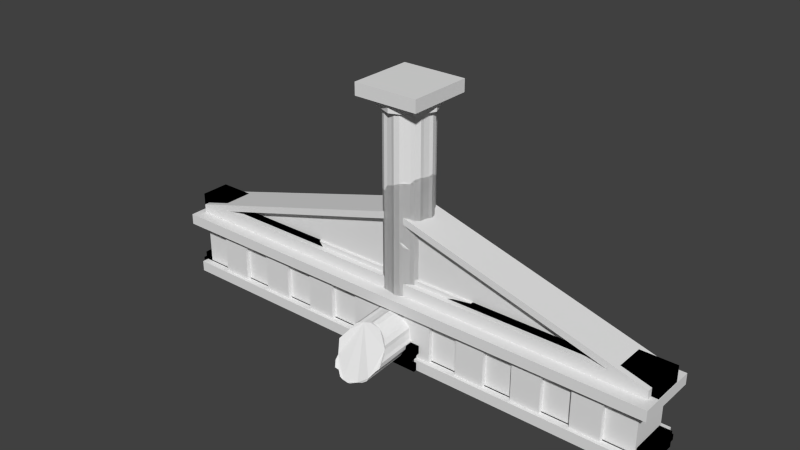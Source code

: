 # Source: props.blend  (saved by Blender 2.76.0; exported with 4.5.12 LTS)
import bpy
from mathutils import Matrix  # noqa: F401  (used for matrix-valued properties, if any)

bpy.ops.wm.read_factory_settings(use_empty=True)
scene = bpy.context.scene
scene.name = 'Scene'

# ---- collections
col_collection_1 = bpy.data.collections.new('Collection 1'); scene.collection.children.link(col_collection_1)

# ---- world
world_world = bpy.data.worlds.new('World'); scene.world = world_world
world_world.color = (0.05088, 0.05088, 0.05088)
world_world.use_sun_shadow = False
world_world.sun_shadow_jitter_overblur = 0.0
world_world.cycles.sampling_method = 'MANUAL'
world_world.cycles.sample_map_resolution = 256

# ---- meshes
me_cube_003 = bpy.data.meshes.new('Cube.003')
me_cube_003.from_pydata([(-4.0, -0.2899, 0.0), (-4.0, -0.2899, 0.2451), (-4.0, 0.2899, 0.0), (-4.0, 0.2899, 0.2451), (-3.0, -0.2899, 0.0), (-3.0, -0.2899, 0.2451), (-3.0, 0.2899, 0.0), (-3.0, 0.2899, 0.2451), (-4.0, -0.2271, 1.014), (-4.0, -0.2271, 1.259), (-4.0, 0.2271, 1.014), (-4.0, 0.2271, 1.259), (-3.0, -0.2271, 1.014), (-3.0, -0.2271, 1.259), (-3.0, 0.2271, 1.014), (-3.0, 0.2271, 1.259), (-3.5, 0.144, 0.9239), (-3.5, 0.144, 0.3354), (-3.294, -0.2064, 1.014), (-3.294, -0.2064, 0.9239), (-3.294, 0.2064, 1.014), (-3.294, 0.2064, 0.9239), (-3.706, -0.2064, 1.014), (-3.706, -0.2064, 0.9239), (-3.706, 0.2064, 1.014), (-3.706, 0.2064, 0.9239), (-3.294, 0.2064, 0.3354), (-3.294, 0.2064, 0.2451), (-3.294, -0.2064, 0.3354), (-3.294, -0.2064, 0.2451), (-3.706, 0.2064, 0.3354), (-3.706, 0.2064, 0.2451), (-3.706, -0.2064, 0.3354), (-3.706, -0.2064, 0.2451), (-3.398, 0.1018, 0.9239), (-3.398, 0.1018, 0.3354), (-3.356, -5.561e-09, 0.9239), (-3.356, -5.561e-09, 0.3354), (-3.398, -0.1018, 0.9239), (-3.398, -0.1018, 0.3354), (-3.5, -0.144, 0.9239), (-3.5, -0.144, 0.3354), (-3.602, -0.1018, 0.9239), (-3.602, -0.1018, 0.3354), (-3.644, 2.45e-09, 0.9239), (-3.644, 2.45e-09, 0.3354), (-3.602, 0.1018, 0.9239), (-3.602, 0.1018, 0.3354), (-4.0, -0.2899, 0.07746), (-4.0, -0.2899, 0.1677), (-4.0, 0.2899, 0.1677), (-4.0, 0.2899, 0.07746), (-3.0, 0.2899, 0.1677), (-3.0, 0.2899, 0.07746), (-3.0, -0.2899, 0.1677), (-3.0, -0.2899, 0.07746), (-4.0, -0.34, 0.07746), (-4.0, -0.34, 0.1677), (-4.0, 0.34, 0.1677), (-4.0, 0.34, 0.07746), (-3.0, 0.34, 0.1677), (-3.0, 0.34, 0.07746), (-3.0, -0.34, 0.1677), (-3.0, -0.34, 0.07746), (-2.0, -0.2899, 0.0), (-2.0, -0.2899, 0.2451), (-2.0, 0.2899, 0.0), (-2.0, 0.2899, 0.2451), (-2.0, -0.2271, 1.014), (-2.0, -0.2271, 1.259), (-2.0, 0.2271, 1.014), (-2.0, 0.2271, 1.259), (-2.5, 0.144, 0.9239), (-2.5, 0.144, 0.3354), (-2.294, -0.2064, 1.014), (-2.294, -0.2064, 0.9239), (-2.294, 0.2064, 1.014), (-2.294, 0.2064, 0.9239), (-2.706, -0.2064, 1.014), (-2.706, -0.2064, 0.9239), (-2.706, 0.2064, 1.014), (-2.706, 0.2064, 0.9239), (-2.294, 0.2064, 0.3354), (-2.294, 0.2064, 0.2451), (-2.294, -0.2064, 0.3354), (-2.294, -0.2064, 0.2451), (-2.706, 0.2064, 0.3354), (-2.706, 0.2064, 0.2451), (-2.706, -0.2064, 0.3354), (-2.706, -0.2064, 0.2451), (-2.398, 0.1018, 0.9239), (-2.398, 0.1018, 0.3354), (-2.356, -5.561e-09, 0.9239), (-2.356, -5.561e-09, 0.3354), (-2.398, -0.1018, 0.9239), (-2.398, -0.1018, 0.3354), (-2.5, -0.144, 0.9239), (-2.5, -0.144, 0.3354), (-2.602, -0.1018, 0.9239), (-2.602, -0.1018, 0.3354), (-2.644, 2.45e-09, 0.9239), (-2.644, 2.45e-09, 0.3354), (-2.602, 0.1018, 0.9239), (-2.602, 0.1018, 0.3354), (-2.0, 0.2899, 0.1677), (-2.0, 0.2899, 0.07746), (-2.0, -0.2899, 0.1677), (-2.0, -0.2899, 0.07746), (-2.0, 0.34, 0.1677), (-2.0, 0.34, 0.07746), (-2.0, -0.34, 0.1677), (-2.0, -0.34, 0.07746), (-1.0, -0.2899, 0.0), (-1.0, -0.2899, 0.2451), (-1.0, 0.2899, 0.0), (-1.0, 0.2899, 0.2451), (-1.5, 0.144, 0.9239), (-1.5, 0.144, 0.3354), (-1.294, -0.2064, 1.014), (-1.294, -0.2064, 0.9239), (-1.294, 0.2064, 1.014), (-1.294, 0.2064, 0.9239), (-1.706, -0.2064, 1.014), (-1.706, -0.2064, 0.9239), (-1.706, 0.2064, 1.014), (-1.706, 0.2064, 0.9239), (-1.294, 0.2064, 0.3354), (-1.294, 0.2064, 0.2451), (-1.294, -0.2064, 0.3354), (-1.294, -0.2064, 0.2451), (-1.706, 0.2064, 0.3354), (-1.706, 0.2064, 0.2451), (-1.706, -0.2064, 0.3354), (-1.706, -0.2064, 0.2451), (-1.398, 0.1018, 0.9239), (-1.398, 0.1018, 0.3354), (-1.356, -5.561e-09, 0.9239), (-1.356, -5.561e-09, 0.3354), (-1.398, -0.1018, 0.9239), (-1.398, -0.1018, 0.3354), (-1.5, -0.144, 0.9239), (-1.5, -0.144, 0.3354), (-1.602, -0.1018, 0.9239), (-1.602, -0.1018, 0.3354), (-1.644, 2.45e-09, 0.9239), (-1.644, 2.45e-09, 0.3354), (-1.602, 0.1018, 0.9239), (-1.602, 0.1018, 0.3354), (-1.0, 0.2899, 0.1677), (-1.0, 0.2899, 0.07746), (-1.0, -0.2899, 0.1677), (-1.0, -0.2899, 0.07746), (-1.0, 0.34, 0.1677), (-1.0, 0.34, 0.07746), (-1.0, -0.34, 0.1677), (-1.0, -0.34, 0.07746), (0.0, -0.2899, 0.0), (0.0, -0.2899, 0.2451), (0.0, 0.2899, 0.0), (0.0, 0.2899, 0.2451), (-0.5, 0.144, 0.3354), (-0.2936, 0.2064, 0.3354), (-0.2936, 0.2064, 0.2451), (-0.2936, -0.2064, 0.3354), (-0.2936, -0.2064, 0.2451), (-0.7064, 0.2064, 0.3354), (-0.7064, 0.2064, 0.2451), (-0.7064, -0.2064, 0.3354), (-0.7064, -0.2064, 0.2451), (-0.3982, 0.1018, 0.3354), (-0.356, -5.561e-09, 0.3354), (-0.3982, -0.1018, 0.3354), (-0.5, -0.144, 0.3354), (-0.6018, -0.1018, 0.3354), (-0.644, 2.45e-09, 0.3354), (-0.6018, 0.1018, 0.3354), (0.0, 0.2899, 0.1677), (0.0, 0.2899, 0.07746), (0.0, -0.2899, 0.1677), (0.0, -0.2899, 0.07746), (0.0, 0.34, 0.1677), (0.0, 0.34, 0.07746), (0.0, -0.34, 0.1677), (0.0, -0.34, 0.07746), (1.0, -0.2899, 0.0), (1.0, -0.2899, 0.2451), (1.0, 0.2899, 0.0), (1.0, 0.2899, 0.2451), (0.5, 0.144, 0.3354), (0.7064, 0.2064, 0.3354), (0.7064, 0.2064, 0.2451), (0.7064, -0.2064, 0.3354), (0.7064, -0.2064, 0.2451), (0.2936, 0.2064, 0.3354), (0.2936, 0.2064, 0.2451), (0.2936, -0.2064, 0.3354), (0.2936, -0.2064, 0.2451), (0.6018, 0.1018, 0.3354), (0.644, -5.561e-09, 0.3354), (0.6018, -0.1018, 0.3354), (0.5, -0.144, 0.3354), (0.3982, -0.1018, 0.3354), (0.356, 2.45e-09, 0.3354), (0.3982, 0.1018, 0.3354), (1.0, 0.2899, 0.1677), (1.0, 0.2899, 0.07746), (1.0, -0.2899, 0.1677), (1.0, -0.2899, 0.07746), (1.0, 0.34, 0.1677), (1.0, 0.34, 0.07746), (1.0, -0.34, 0.1677), (1.0, -0.34, 0.07746), (2.0, -0.2899, 0.0), (2.0, -0.2899, 0.2451), (2.0, 0.2899, 0.0), (2.0, 0.2899, 0.2451), (1.5, 0.144, 0.3354), (1.706, 0.2064, 0.3354), (1.706, 0.2064, 0.2451), (1.706, -0.2064, 0.3354), (1.706, -0.2064, 0.2451), (1.294, 0.2064, 0.3354), (1.294, 0.2064, 0.2451), (1.294, -0.2064, 0.3354), (1.294, -0.2064, 0.2451), (1.602, 0.1018, 0.3354), (1.644, -5.561e-09, 0.3354), (1.602, -0.1018, 0.3354), (1.5, -0.144, 0.3354), (1.398, -0.1018, 0.3354), (1.356, 2.45e-09, 0.3354), (1.398, 0.1018, 0.3354), (2.0, 0.2899, 0.1677), (2.0, 0.2899, 0.07746), (2.0, -0.2899, 0.1677), (2.0, -0.2899, 0.07746), (2.0, 0.34, 0.1677), (2.0, 0.34, 0.07746), (2.0, -0.34, 0.1677), (2.0, -0.34, 0.07746), (3.0, -0.2899, 0.0), (3.0, -0.2899, 0.2451), (3.0, 0.2899, 0.0), (3.0, 0.2899, 0.2451), (3.0, -0.2271, 1.014), (3.0, -0.2271, 1.259), (3.0, 0.2271, 1.014), (2.5, 0.144, 0.3354), (2.706, 0.2064, 0.3354), (2.706, 0.2064, 0.2451), (2.706, -0.2064, 0.3354), (2.706, -0.2064, 0.2451), (2.294, 0.2064, 0.3354), (2.294, 0.2064, 0.2451), (2.294, -0.2064, 0.3354), (2.294, -0.2064, 0.2451), (2.602, 0.1018, 0.3354), (2.644, -5.561e-09, 0.9165), (2.644, -5.561e-09, 0.3354), (2.602, -0.1018, 0.9239), (2.602, -0.1018, 0.3354), (2.5, -0.144, 0.3354), (2.398, -0.1018, 0.3354), (2.356, 2.45e-09, 0.3354), (2.398, 0.1018, 0.3354), (3.0, 0.2899, 0.1677), (3.0, 0.2899, 0.07746), (3.0, -0.2899, 0.1677), (3.0, -0.2899, 0.07746), (3.0, 0.34, 0.1677), (3.0, 0.34, 0.07746), (3.0, -0.34, 0.1677), (3.0, -0.34, 0.07746), (4.0, -0.2899, 0.0), (4.0, -0.2899, 0.2451), (4.0, 0.2899, 0.0), (4.0, 0.2899, 0.2451), (4.0, -0.2271, 1.014), (4.0, -0.2271, 1.259), (4.0, 0.2271, 1.014), (4.0, 0.2271, 1.259), (3.5, 0.144, 0.9239), (3.5, 0.144, 0.3354), (3.706, -0.2064, 1.014), (3.706, -0.2064, 0.9239), (3.706, 0.2064, 1.014), (3.706, 0.2064, 0.9239), (3.294, -0.2064, 1.014), (3.294, -0.2064, 0.9239), (3.294, 0.2064, 1.014), (3.294, 0.2064, 0.9239), (3.706, 0.2064, 0.3354), (3.706, 0.2064, 0.2451), (3.706, -0.2064, 0.3354), (3.706, -0.2064, 0.2451), (3.294, 0.2064, 0.3354), (3.294, 0.2064, 0.2451), (3.294, -0.2064, 0.3354), (3.294, -0.2064, 0.2451), (3.602, 0.1018, 0.9239), (3.602, 0.1018, 0.3354), (3.644, -5.561e-09, 0.9239), (3.644, -5.561e-09, 0.3354), (3.602, -0.1018, 0.9239), (3.602, -0.1018, 0.3354), (3.5, -0.144, 0.9239), (3.5, -0.144, 0.3354), (3.398, -0.1018, 0.9239), (3.398, -0.1018, 0.3354), (3.356, 2.45e-09, 0.9239), (3.356, 2.45e-09, 0.3354), (3.398, 0.1018, 0.9239), (3.398, 0.1018, 0.3354), (4.0, 0.2899, 0.1677), (4.0, 0.2899, 0.07746), (4.0, -0.2899, 0.1677), (4.0, -0.2899, 0.07746), (4.0, 0.34, 0.1677), (4.0, 0.34, 0.07746), (4.0, -0.34, 0.1677), (4.0, -0.34, 0.07746), (2.356, 2.45e-09, 0.7038), (0.5, -0.144, 0.5317), (0.644, -5.561e-09, 0.5966), (-1.294, -0.08471, 0.9239), (2.624, 0.04914, 0.9239), (-1.421, 0.1113, 0.9239), (-1.567, 0.2064, 1.014), (-0.644, 2.45e-09, 0.6461), (0.6018, 0.1018, 0.5511), (-1.488, -0.2271, 1.259), (0.6018, -0.1018, 0.5695), (1.398, -0.1018, 0.6994), (0.5, 0.144, 0.5563), (2.5, 0.144, 0.7754), (1.398, 0.1018, 0.7877), (3.0, 0.2271, 1.131), (1.5, -0.144, 0.658), (1.644, -5.561e-09, 0.7266), (2.892, -0.2271, 1.259), (0.356, 2.45e-09, 0.5314), (1.602, 0.1018, 0.759), (-1.771, 0.2271, 1.259), (2.398, -0.1018, 0.7916), (2.933, 0.03366, 1.259), (1.5, 0.144, 0.7476), (-1.398, 0.1018, 0.906), (2.398, 0.1018, 0.7215), (2.537, -0.1289, 0.9409), (-0.6018, -0.1018, 0.6699), (2.5, -0.144, 0.8985), (-1.483, 0.2064, 0.9239), (-0.6018, 0.1018, 0.6905), (1.602, -0.1018, 0.7206), (1.356, 2.45e-09, 0.7568), (-0.5, -0.144, 0.6933), (2.602, 0.1018, 0.8993), (-1.58, 0.2271, 1.014), (-0.356, -5.561e-09, 0.7469), (-1.301, -0.2271, 1.014), (-0.3982, 0.1018, 0.7293), (-1.369, 0.03117, 0.9239), (-0.3982, -0.1018, 0.7025), (2.814, 0.2271, 1.014), (0.3982, -0.1018, 0.556), (-0.5, 0.144, 0.6881), (2.503, -0.2271, 1.014), (0.3982, 0.1018, 0.5585), (3.095, 0.2271, 1.259)], [], [(48, 51, 2, 0), (51, 53, 6, 2), (53, 55, 4, 6), (55, 48, 0, 4), (0, 2, 6, 4), (5, 7, 3, 1), (9, 11, 10, 8), (11, 15, 14, 10), (15, 13, 12, 14), (13, 9, 8, 12), (8, 10, 14, 12), (13, 15, 11, 9), (41, 40, 42, 43), (17, 16, 34, 35), (28, 26, 30, 32), (43, 42, 44, 45), (19, 21, 20, 18), (37, 36, 38, 39), (28, 32, 33, 29), (23, 19, 18, 22), (21, 25, 24, 20), (47, 46, 16, 17), (23, 25, 21, 19), (39, 38, 40, 41), (26, 28, 29, 27), (45, 44, 46, 47), (32, 30, 31, 33), (35, 34, 36, 37), (25, 23, 22, 24), (30, 26, 27, 31), (5, 1, 49, 54), (54, 49, 57, 62), (7, 5, 54, 52), (52, 54, 62, 60), (3, 7, 52, 50), (50, 52, 60, 58), (1, 3, 50, 49), (49, 50, 58, 57), (62, 57, 56, 63), (60, 62, 63, 61), (58, 60, 61, 59), (57, 58, 59, 56), (51, 48, 56, 59), (53, 51, 59, 61), (55, 53, 61, 63), (48, 55, 63, 56), (53, 105, 66, 6), (105, 107, 64, 66), (107, 55, 4, 64), (4, 6, 66, 64), (65, 67, 7, 5), (15, 71, 70, 14), (71, 69, 68, 70), (69, 13, 12, 68), (12, 14, 70, 68), (69, 71, 15, 13), (97, 96, 98, 99), (73, 72, 90, 91), (84, 82, 86, 88), (99, 98, 100, 101), (75, 77, 76, 74), (93, 92, 94, 95), (84, 88, 89, 85), (79, 75, 74, 78), (77, 81, 80, 76), (103, 102, 72, 73), (79, 81, 77, 75), (95, 94, 96, 97), (82, 84, 85, 83), (101, 100, 102, 103), (88, 86, 87, 89), (91, 90, 92, 93), (81, 79, 78, 80), (86, 82, 83, 87), (65, 5, 54, 106), (106, 54, 62, 110), (67, 65, 106, 104), (104, 106, 110, 108), (7, 67, 104, 52), (52, 104, 108, 60), (110, 62, 63, 111), (108, 110, 111, 109), (60, 108, 109, 61), (105, 53, 61, 109), (107, 105, 109, 111), (55, 107, 111, 63), (105, 149, 114, 66), (149, 151, 112, 114), (151, 107, 64, 112), (64, 66, 114, 112), (113, 115, 67, 65), (141, 140, 142, 143), (346, 326, 134), (128, 126, 130, 132), (143, 142, 144, 145), (119, 324, 118), (137, 136, 138, 139), (128, 132, 133, 129), (123, 119, 118, 122), (121, 351, 327, 120), (147, 146, 116, 117), (324, 351, 121), (139, 138, 140, 141), (126, 128, 129, 127), (145, 144, 146, 147), (132, 130, 131, 133), (346, 134, 361), (125, 123, 122, 124), (130, 126, 127, 131), (113, 65, 106, 150), (150, 106, 110, 154), (115, 113, 150, 148), (148, 150, 154, 152), (67, 115, 148, 104), (104, 148, 152, 108), (154, 110, 111, 155), (152, 154, 155, 153), (108, 152, 153, 109), (149, 105, 109, 153), (151, 149, 153, 155), (107, 151, 155, 111), (149, 177, 158, 114), (177, 179, 156, 158), (179, 151, 112, 156), (112, 114, 158, 156), (157, 159, 115, 113), (172, 355, 349, 173), (163, 161, 165, 167), (173, 349, 328, 174), (170, 358, 362, 171), (163, 167, 168, 164), (171, 362, 355, 172), (161, 163, 164, 162), (167, 165, 166, 168), (165, 161, 162, 166), (157, 113, 150, 178), (178, 150, 154, 182), (159, 157, 178, 176), (176, 178, 182, 180), (115, 159, 176, 148), (148, 176, 180, 152), (182, 154, 155, 183), (180, 182, 183, 181), (152, 180, 181, 153), (177, 149, 153, 181), (179, 177, 181, 183), (151, 179, 183, 155), (177, 205, 186, 158), (205, 207, 184, 186), (207, 179, 156, 184), (156, 158, 186, 184), (185, 187, 159, 157), (200, 322, 364, 201), (191, 189, 193, 195), (201, 364, 340, 202), (198, 323, 331, 199), (191, 195, 196, 192), (199, 331, 322, 200), (189, 191, 192, 190), (195, 193, 194, 196), (193, 189, 190, 194), (185, 157, 178, 206), (206, 178, 182, 210), (187, 185, 206, 204), (204, 206, 210, 208), (159, 187, 204, 176), (176, 204, 208, 180), (210, 182, 183, 211), (208, 210, 211, 209), (180, 208, 209, 181), (205, 177, 181, 209), (207, 205, 209, 211), (179, 207, 211, 183), (205, 233, 214, 186), (233, 235, 212, 214), (235, 207, 184, 212), (184, 186, 214, 212), (213, 215, 187, 185), (228, 337, 332, 229), (219, 217, 221, 223), (229, 332, 354, 230), (219, 223, 224, 220), (227, 353, 337, 228), (217, 219, 220, 218), (230, 354, 335, 231), (223, 221, 222, 224), (221, 217, 218, 222), (213, 185, 206, 234), (234, 206, 210, 238), (215, 213, 234, 232), (232, 234, 238, 236), (187, 215, 232, 204), (204, 232, 236, 208), (238, 210, 211, 239), (236, 238, 239, 237), (208, 236, 237, 209), (233, 205, 209, 237), (235, 233, 237, 239), (207, 235, 239, 211), (233, 266, 242, 214), (266, 268, 240, 242), (268, 235, 212, 240), (212, 214, 242, 240), (241, 243, 215, 213), (245, 339, 366, 244), (366, 363, 246, 244), (261, 350, 343, 262), (250, 248, 252, 254), (262, 343, 321, 263), (258, 257, 259, 260), (250, 254, 255, 251), (260, 259, 348, 350, 261), (248, 250, 251, 249), (263, 321, 347, 264), (254, 252, 253, 255), (252, 248, 249, 253), (241, 213, 234, 267), (267, 234, 238, 271), (243, 241, 267, 265), (265, 267, 271, 269), (215, 243, 265, 232), (232, 265, 269, 236), (271, 238, 239, 272), (269, 271, 272, 270), (236, 269, 270, 237), (266, 233, 237, 270), (268, 266, 270, 272), (235, 268, 272, 239), (266, 314, 275, 242), (314, 316, 273, 275), (316, 268, 240, 273), (240, 242, 275, 273), (274, 276, 243, 241), (280, 278, 277, 279), (278, 245, 244, 277), (244, 246, 279, 277), (306, 305, 307, 308), (282, 281, 299, 300), (293, 291, 295, 297), (308, 307, 309, 310), (284, 286, 285, 283), (302, 301, 303, 304), (293, 297, 298, 294), (288, 284, 283, 287), (286, 290, 289, 285), (312, 311, 281, 282), (288, 290, 286, 284), (304, 303, 305, 306), (291, 293, 294, 292), (310, 309, 311, 312), (297, 295, 296, 298), (300, 299, 301, 302), (290, 288, 287, 289), (295, 291, 292, 296), (274, 241, 267, 315), (315, 267, 271, 319), (276, 274, 315, 313), (313, 315, 319, 317), (243, 276, 313, 265), (265, 313, 317, 269), (319, 271, 272, 320), (317, 319, 320, 318), (269, 317, 318, 270), (314, 266, 270, 318), (316, 314, 318, 320), (268, 316, 320, 272), (188, 333, 329, 197), (174, 328, 352, 175), (344, 245, 244, 246, 336), (225, 341, 338, 226), (216, 345, 341, 225), (324, 121, 120, 118), (202, 340, 367, 203), (256, 356, 325, 257, 258), (247, 334, 356, 256), (175, 352, 365, 160), (245, 344, 339), (203, 367, 333, 188), (278, 280, 368, 344, 245), (231, 335, 345, 216), (264, 347, 334, 247), (363, 336, 246), (123, 125, 351, 324, 119), (368, 280, 279, 246, 336), (135, 346, 361, 136, 137), (351, 125, 124, 327), (117, 116, 326, 346, 135), (226, 338, 353, 227), (169, 360, 358, 170), (160, 365, 360, 169), (197, 329, 323, 198), (344, 368, 336), (336, 363, 366, 339, 344), (343, 350, 356, 334, 347, 321), (259, 257, 325, 348), (325, 356, 350, 348), (338, 341, 345, 335, 354, 332, 337, 353), (329, 333, 367, 340, 364, 322, 331, 323), (352, 328, 349, 355, 362, 358, 360, 365), (118, 120, 327, 124, 122), (71, 69, 330, 342), (68, 70, 357, 359), (70, 71, 342, 357), (69, 68, 359, 330), (357, 342, 330, 359)])
me_cube_003.use_remesh_preserve_volume = False
me_cube_003.use_remesh_preserve_attributes = False
me_cube_003.use_mirror_vertex_groups = False
me_cube_003.update()
me_cube_001 = bpy.data.meshes.new('Cube.001')
me_cube_001.from_pydata([(-4.0, -0.2899, 0.0), (-4.0, 0.2899, 0.0), (-3.0, -0.2899, 0.0), (-3.0, -0.2899, 0.2451), (-3.0, 0.2899, 0.0), (-3.0, 0.2899, 0.2451), (-3.5, 0.144, 0.3354), (-3.294, 0.2064, 0.3354), (-3.294, 0.2064, 0.2451), (-3.294, -0.2064, 0.3354), (-3.294, -0.2064, 0.2451), (-3.706, 0.2064, 0.2451), (-3.706, -0.2064, 0.2451), (-3.398, 0.1018, 0.3354), (-3.356, -5.561e-09, 0.3354), (-3.398, -0.1018, 0.3354), (-3.5, -0.144, 0.3354), (-4.0, -0.2899, 0.07746), (-4.0, -0.2899, 0.1677), (-4.0, 0.2899, 0.1677), (-4.0, 0.2899, 0.07746), (-3.0, 0.2899, 0.1677), (-3.0, 0.2899, 0.07746), (-3.0, -0.2899, 0.1677), (-3.0, -0.2899, 0.07746), (-4.0, -0.34, 0.07746), (-4.0, -0.34, 0.1677), (-4.0, 0.34, 0.1677), (-4.0, 0.34, 0.07746), (-3.0, 0.34, 0.1677), (-3.0, 0.34, 0.07746), (-3.0, -0.34, 0.1677), (-3.0, -0.34, 0.07746), (-2.0, -0.2899, 0.0), (-2.0, -0.2899, 0.2451), (-2.0, 0.2899, 0.0), (-2.0, 0.2899, 0.2451), (-2.5, 0.144, 0.3354), (-2.294, 0.2064, 0.3354), (-2.294, 0.2064, 0.2451), (-2.294, -0.2064, 0.3354), (-2.294, -0.2064, 0.2451), (-2.706, 0.2064, 0.3354), (-2.706, 0.2064, 0.2451), (-2.706, -0.2064, 0.3354), (-2.706, -0.2064, 0.2451), (-2.398, 0.1018, 0.3354), (-2.356, -5.561e-09, 0.3354), (-2.398, -0.1018, 0.3354), (-2.5, -0.144, 0.3354), (-2.602, -0.1018, 0.3354), (-2.644, 2.45e-09, 0.3354), (-2.602, 0.1018, 0.3354), (-2.0, 0.2899, 0.1677), (-2.0, 0.2899, 0.07746), (-2.0, -0.2899, 0.1677), (-2.0, -0.2899, 0.07746), (-2.0, 0.34, 0.1677), (-2.0, 0.34, 0.07746), (-2.0, -0.34, 0.1677), (-2.0, -0.34, 0.07746), (-1.0, -0.2899, 0.0), (-1.0, -0.2899, 0.2451), (-1.0, 0.2899, 0.0), (-1.0, 0.2899, 0.2451), (-1.5, 0.144, 0.3354), (-1.294, 0.2064, 0.3354), (-1.294, 0.2064, 0.2451), (-1.294, -0.2064, 0.3354), (-1.294, -0.2064, 0.2451), (-1.706, 0.2064, 0.3354), (-1.706, 0.2064, 0.2451), (-1.706, -0.2064, 0.3354), (-1.706, -0.2064, 0.2451), (-1.398, 0.1018, 0.3354), (-1.356, -5.561e-09, 0.3354), (-1.398, -0.1018, 0.3354), (-1.5, -0.144, 0.3354), (-1.602, -0.1018, 0.3354), (-1.644, 2.45e-09, 0.3354), (-1.602, 0.1018, 0.3354), (-1.0, 0.2899, 0.1677), (-1.0, 0.2899, 0.07746), (-1.0, -0.2899, 0.1677), (-1.0, -0.2899, 0.07746), (-1.0, 0.34, 0.1677), (-1.0, 0.34, 0.07746), (-1.0, -0.34, 0.1677), (-1.0, -0.34, 0.07746), (0.0, -0.2899, 0.0), (0.0, -0.2899, 0.2451), (0.0, 0.2899, 0.0), (0.0, 0.2899, 0.2451), (-0.5, 0.144, 0.3354), (-0.2936, 0.2064, 0.3354), (-0.2936, 0.2064, 0.2451), (-0.2936, -0.2064, 0.3354), (-0.2936, -0.2064, 0.2451), (-0.7064, 0.2064, 0.3354), (-0.7064, 0.2064, 0.2451), (-0.7064, -0.2064, 0.3354), (-0.7064, -0.2064, 0.2451), (-0.3982, 0.1018, 0.3354), (-0.356, -5.561e-09, 0.3354), (-0.3982, -0.1018, 0.3354), (-0.5, -0.144, 0.3354), (-0.6018, -0.1018, 0.3354), (-0.644, 2.45e-09, 0.3354), (-0.6018, 0.1018, 0.3354), (0.0, 0.2899, 0.1677), (0.0, 0.2899, 0.07746), (0.0, -0.2899, 0.1677), (0.0, -0.2899, 0.07746), (0.0, 0.34, 0.1677), (0.0, 0.34, 0.07746), (0.0, -0.34, 0.1677), (0.0, -0.34, 0.07746), (1.0, -0.2899, 0.0), (1.0, -0.2899, 0.2451), (1.0, 0.2899, 0.0), (1.0, 0.2899, 0.2451), (1.0, -0.2271, 1.014), (1.0, 0.2271, 1.014), (0.5, 0.144, 0.9239), (0.5, 0.144, 0.3354), (0.7064, -0.2064, 1.014), (0.7064, -0.2064, 0.9239), (0.7064, 0.2064, 1.014), (0.7064, 0.2064, 0.9239), (0.2936, -0.2064, 1.014), (0.2936, -0.2064, 0.9239), (0.2936, 0.2064, 1.014), (0.2936, 0.2064, 0.9239), (0.7064, 0.2064, 0.3354), (0.7064, 0.2064, 0.2451), (0.7064, -0.2064, 0.3354), (0.7064, -0.2064, 0.2451), (0.2936, 0.2064, 0.3354), (0.2936, 0.2064, 0.2451), (0.2936, -0.2064, 0.3354), (0.2936, -0.2064, 0.2451), (0.6018, 0.1018, 0.9239), (0.6018, 0.1018, 0.3354), (0.644, -5.561e-09, 0.9239), (0.644, -5.561e-09, 0.3354), (0.6018, -0.1018, 0.9239), (0.6018, -0.1018, 0.3354), (0.5, -0.144, 0.9239), (0.5, -0.144, 0.3354), (0.3982, -0.1018, 0.9239), (0.3982, -0.1018, 0.3354), (0.356, 2.45e-09, 0.9239), (0.356, 2.45e-09, 0.3354), (0.3982, 0.1018, 0.9239), (0.3982, 0.1018, 0.3354), (1.0, 0.2899, 0.1677), (1.0, 0.2899, 0.07746), (1.0, -0.2899, 0.1677), (1.0, -0.2899, 0.07746), (1.0, 0.34, 0.1677), (1.0, 0.34, 0.07746), (1.0, -0.34, 0.1677), (1.0, -0.34, 0.07746), (2.0, -0.2899, 0.0), (2.0, -0.2899, 0.2451), (2.0, 0.2899, 0.0), (2.0, 0.2899, 0.2451), (2.0, -0.2271, 1.014), (2.0, -0.2271, 1.259), (2.0, 0.2271, 1.014), (2.0, 0.2271, 1.259), (1.5, 0.144, 0.9239), (1.5, 0.144, 0.3354), (1.706, -0.2064, 1.014), (1.706, -0.2064, 0.9239), (1.706, 0.2064, 1.014), (1.706, 0.2064, 0.9239), (1.294, -0.2064, 1.014), (1.294, -0.2064, 0.9239), (1.294, 0.2064, 1.014), (1.294, 0.2064, 0.9239), (1.706, 0.2064, 0.3354), (1.706, 0.2064, 0.2451), (1.706, -0.2064, 0.3354), (1.706, -0.2064, 0.2451), (1.294, 0.2064, 0.3354), (1.294, 0.2064, 0.2451), (1.294, -0.2064, 0.3354), (1.294, -0.2064, 0.2451), (1.602, 0.1018, 0.9239), (1.602, 0.1018, 0.3354), (1.644, -5.561e-09, 0.9239), (1.644, -5.561e-09, 0.3354), (1.602, -0.1018, 0.9239), (1.602, -0.1018, 0.3354), (1.5, -0.144, 0.9239), (1.5, -0.144, 0.3354), (1.398, -0.1018, 0.9239), (1.398, -0.1018, 0.3354), (1.356, 2.45e-09, 0.9239), (1.356, 2.45e-09, 0.3354), (1.398, 0.1018, 0.9239), (1.398, 0.1018, 0.3354), (2.0, 0.2899, 0.1677), (2.0, 0.2899, 0.07746), (2.0, -0.2899, 0.1677), (2.0, -0.2899, 0.07746), (2.0, 0.34, 0.1677), (2.0, 0.34, 0.07746), (2.0, -0.34, 0.1677), (2.0, -0.34, 0.07746), (3.0, -0.2899, 0.0), (3.0, -0.2899, 0.2451), (3.0, 0.2899, 0.0), (3.0, 0.2899, 0.2451), (3.0, -0.2271, 1.014), (3.0, -0.2271, 1.259), (3.0, 0.2271, 1.014), (3.0, 0.2271, 1.259), (2.5, 0.144, 0.9239), (2.5, 0.144, 0.3354), (2.706, -0.2064, 1.014), (2.706, -0.2064, 0.9239), (2.706, 0.2064, 1.014), (2.706, 0.2064, 0.9239), (2.294, -0.2064, 1.014), (2.294, -0.2064, 0.9239), (2.294, 0.2064, 1.014), (2.294, 0.2064, 0.9239), (2.706, 0.2064, 0.3354), (2.706, 0.2064, 0.2451), (2.706, -0.2064, 0.3354), (2.706, -0.2064, 0.2451), (2.294, 0.2064, 0.3354), (2.294, 0.2064, 0.2451), (2.294, -0.2064, 0.3354), (2.294, -0.2064, 0.2451), (2.602, 0.1018, 0.9239), (2.602, 0.1018, 0.3354), (2.644, -5.561e-09, 0.9239), (2.644, -5.561e-09, 0.3354), (2.602, -0.1018, 0.9239), (2.602, -0.1018, 0.3354), (2.5, -0.144, 0.9239), (2.5, -0.144, 0.3354), (2.398, -0.1018, 0.9239), (2.398, -0.1018, 0.3354), (2.356, 2.45e-09, 0.9239), (2.356, 2.45e-09, 0.3354), (2.398, 0.1018, 0.9239), (2.398, 0.1018, 0.3354), (3.0, 0.2899, 0.1677), (3.0, 0.2899, 0.07746), (3.0, -0.2899, 0.1677), (3.0, -0.2899, 0.07746), (3.0, 0.34, 0.1677), (3.0, 0.34, 0.07746), (3.0, -0.34, 0.1677), (3.0, -0.34, 0.07746), (4.0, -0.2899, 0.0), (4.0, -0.2899, 0.2451), (4.0, 0.2899, 0.0), (4.0, 0.2899, 0.2451), (4.0, -0.2271, 1.014), (4.0, -0.2271, 1.259), (4.0, 0.2271, 1.014), (4.0, 0.2271, 1.259), (3.5, 0.144, 0.9239), (3.5, 0.144, 0.3354), (3.706, -0.2064, 1.014), (3.706, -0.2064, 0.9239), (3.706, 0.2064, 1.014), (3.706, 0.2064, 0.9239), (3.294, -0.2064, 1.014), (3.294, -0.2064, 0.9239), (3.294, 0.2064, 1.014), (3.294, 0.2064, 0.9239), (3.706, 0.2064, 0.3354), (3.706, 0.2064, 0.2451), (3.706, -0.2064, 0.3354), (3.706, -0.2064, 0.2451), (3.294, 0.2064, 0.3354), (3.294, 0.2064, 0.2451), (3.294, -0.2064, 0.3354), (3.294, -0.2064, 0.2451), (3.602, 0.1018, 0.9239), (3.602, 0.1018, 0.3354), (3.644, -5.561e-09, 0.9239), (3.644, -5.561e-09, 0.3354), (3.602, -0.1018, 0.9239), (3.602, -0.1018, 0.3354), (3.5, -0.144, 0.9239), (3.5, -0.144, 0.3354), (3.398, -0.1018, 0.9239), (3.398, -0.1018, 0.3354), (3.356, 2.45e-09, 0.9239), (3.356, 2.45e-09, 0.3354), (3.398, 0.1018, 0.9239), (3.398, 0.1018, 0.3354), (4.0, 0.2899, 0.1677), (4.0, 0.2899, 0.07746), (4.0, -0.2899, 0.1677), (4.0, -0.2899, 0.07746), (4.0, 0.34, 0.1677), (4.0, 0.34, 0.07746), (4.0, -0.34, 0.1677), (4.0, -0.34, 0.07746), (1.233, 0.2271, 1.259), (-3.834, -0.2899, 0.2451), (-1.398, -0.1018, 0.5974), (0.2491, -0.2271, 1.014), (-4.0, -0.2899, 0.2013), (0.2749, 0.2271, 1.014), (-3.574, -0.1134, 0.3354), (-3.398, -0.1018, 0.3961), (-2.644, 2.45e-09, 0.3922), (-3.585, -0.2064, 0.3354), (-1.602, -0.1018, 0.6908), (-3.5, -0.144, 0.3811), (-2.502, 0.1471, 0.4252), (0.9457, -0.2271, 1.216), (-2.398, 0.1018, 0.4273), (1.233, -0.2271, 1.259), (-3.574, 0.1134, 0.3354), (-0.3982, -0.1018, 0.7679), (-2.602, 0.1018, 0.3921), (-2.356, -5.561e-09, 0.4333), (-3.574, 0.2064, 0.3354), (-0.5, -0.144, 0.672), (-4.0, 0.2899, 0.1878), (-1.644, 2.45e-09, 0.6577), (-1.5, -0.144, 0.6043), (-1.5, 0.144, 0.6352), (-0.6018, -0.1018, 0.6537), (-3.706, 0.2064, 0.2768), (-1.398, 0.1018, 0.5665), (-3.5, 0.144, 0.3545), (-1.356, -5.561e-09, 0.5996), (-3.398, 0.1018, 0.4163), (-1.602, 0.1018, 0.6729), (-3.356, -5.561e-09, 0.4043), (-0.644, 2.45e-09, 0.6115), (-2.4, -0.09868, 0.4397), (-0.5, 0.144, 0.672), (-2.5, -0.144, 0.4066), (-3.831, 0.2899, 0.2451), (-0.3982, 0.1018, 0.7646), (-2.604, -0.09868, 0.4106), (0.9843, 0.2271, 1.158), (-3.706, -0.2064, 0.2807), (-0.6018, 0.1018, 0.6537), (-0.356, -5.561e-09, 0.7682)], [], [(17, 20, 1, 0), (20, 22, 4, 1), (22, 24, 2, 4), (24, 17, 0, 2), (0, 1, 4, 2), (3, 5, 345, 308), (16, 318, 313), (9, 7, 327, 316), (14, 340, 314, 15), (9, 316, 349, 12, 10), (15, 314, 318, 16), (7, 9, 10, 8), (3, 308, 311, 18, 23), (23, 18, 26, 31), (5, 3, 23, 21), (21, 23, 31, 29), (345, 329, 311, 308), (19, 21, 29, 27), (313, 318, 314, 340, 338, 336, 323), (18, 19, 27, 26), (31, 26, 25, 32), (29, 31, 32, 30), (27, 29, 30, 28), (26, 27, 28, 25), (20, 17, 25, 28), (22, 20, 28, 30), (24, 22, 30, 32), (17, 24, 32, 25), (22, 54, 35, 4), (54, 56, 33, 35), (56, 24, 2, 33), (2, 4, 35, 33), (34, 36, 5, 3), (49, 344, 347, 50), (40, 38, 42, 44), (50, 347, 315, 51), (47, 326, 342, 48), (40, 44, 45, 41), (48, 342, 344, 49), (38, 40, 41, 39), (44, 42, 43, 45), (42, 38, 39, 43), (34, 3, 23, 55), (55, 23, 31, 59), (36, 34, 55, 53), (53, 55, 59, 57), (5, 36, 53, 21), (21, 53, 57, 29), (59, 31, 32, 60), (57, 59, 60, 58), (29, 57, 58, 30), (54, 22, 30, 58), (56, 54, 58, 60), (24, 56, 60, 32), (54, 82, 63, 35), (82, 84, 61, 63), (84, 56, 33, 61), (33, 35, 63, 61), (62, 64, 36, 34), (77, 331, 317, 78), (68, 66, 70, 72), (78, 317, 330, 79), (75, 337, 309, 76), (68, 72, 73, 69), (76, 309, 331, 77), (66, 68, 69, 67), (72, 70, 71, 73), (70, 66, 67, 71), (62, 34, 55, 83), (83, 55, 59, 87), (64, 62, 83, 81), (81, 83, 87, 85), (36, 64, 81, 53), (53, 81, 85, 57), (87, 59, 60, 88), (85, 87, 88, 86), (57, 85, 86, 58), (82, 54, 58, 86), (84, 82, 86, 88), (56, 84, 88, 60), (82, 110, 91, 63), (110, 112, 89, 91), (112, 84, 61, 89), (61, 63, 91, 89), (90, 92, 64, 62), (105, 328, 333, 106), (96, 94, 98, 100), (106, 333, 341, 107), (103, 351, 324, 104), (96, 100, 101, 97), (104, 324, 328, 105), (94, 96, 97, 95), (100, 98, 99, 101), (98, 94, 95, 99), (90, 62, 83, 111), (111, 83, 87, 115), (92, 90, 111, 109), (109, 111, 115, 113), (64, 92, 109, 81), (81, 109, 113, 85), (115, 87, 88, 116), (113, 115, 116, 114), (85, 113, 114, 86), (110, 82, 86, 114), (112, 110, 114, 116), (84, 112, 116, 88), (110, 156, 119, 91), (156, 158, 117, 119), (158, 112, 89, 117), (89, 91, 119, 117), (118, 120, 92, 90), (348, 320, 121, 122), (320, 310, 121), (148, 147, 149, 150), (124, 123, 141, 142), (135, 133, 137, 139), (150, 149, 151, 152), (126, 128, 127, 125), (144, 143, 145, 146), (135, 139, 140, 136), (130, 126, 125, 129), (128, 132, 131, 127), (154, 153, 123, 124), (130, 132, 128, 126), (146, 145, 147, 148), (133, 135, 136, 134), (152, 151, 153, 154), (139, 137, 138, 140), (142, 141, 143, 144), (132, 130, 129, 131), (137, 133, 134, 138), (118, 90, 111, 157), (157, 111, 115, 161), (120, 118, 157, 155), (155, 157, 161, 159), (92, 120, 155, 109), (109, 155, 159, 113), (161, 115, 116, 162), (159, 161, 162, 160), (113, 159, 160, 114), (156, 110, 114, 160), (158, 156, 160, 162), (112, 158, 162, 116), (156, 204, 165, 119), (204, 206, 163, 165), (206, 158, 117, 163), (117, 119, 165, 163), (164, 166, 120, 118), (309, 337, 335, 332, 339, 330, 317, 331), (170, 168, 167, 169), (168, 322, 320, 121, 167), (121, 122, 169, 167), (168, 170, 307, 322), (196, 195, 197, 198), (172, 171, 189, 190), (183, 181, 185, 187), (198, 197, 199, 200), (174, 176, 175, 173), (192, 191, 193, 194), (183, 187, 188, 184), (178, 174, 173, 177), (176, 180, 179, 175), (202, 201, 171, 172), (178, 180, 176, 174), (194, 193, 195, 196), (181, 183, 184, 182), (200, 199, 201, 202), (187, 185, 186, 188), (190, 189, 191, 192), (180, 178, 177, 179), (185, 181, 182, 186), (164, 118, 157, 205), (205, 157, 161, 209), (166, 164, 205, 203), (203, 205, 209, 207), (120, 166, 203, 155), (155, 203, 207, 159), (209, 161, 162, 210), (207, 209, 210, 208), (159, 207, 208, 160), (204, 156, 160, 208), (206, 204, 208, 210), (158, 206, 210, 162), (204, 252, 213, 165), (252, 254, 211, 213), (254, 206, 163, 211), (163, 165, 213, 211), (212, 214, 166, 164), (170, 218, 217, 169), (218, 216, 215, 217), (216, 168, 167, 215), (167, 169, 217, 215), (216, 218, 170, 168), (244, 243, 245, 246), (220, 219, 237, 238), (231, 229, 233, 235), (246, 245, 247, 248), (222, 224, 223, 221), (240, 239, 241, 242), (231, 235, 236, 232), (226, 222, 221, 225), (224, 228, 227, 223), (250, 249, 219, 220), (226, 228, 224, 222), (242, 241, 243, 244), (229, 231, 232, 230), (248, 247, 249, 250), (235, 233, 234, 236), (238, 237, 239, 240), (228, 226, 225, 227), (233, 229, 230, 234), (212, 164, 205, 253), (253, 205, 209, 257), (214, 212, 253, 251), (251, 253, 257, 255), (166, 214, 251, 203), (203, 251, 255, 207), (257, 209, 210, 258), (255, 257, 258, 256), (207, 255, 256, 208), (252, 204, 208, 256), (254, 252, 256, 258), (206, 254, 258, 210), (252, 300, 261, 213), (300, 302, 259, 261), (302, 254, 211, 259), (211, 213, 261, 259), (260, 262, 214, 212), (218, 266, 265, 217), (266, 264, 263, 265), (264, 216, 215, 263), (215, 217, 265, 263), (264, 266, 218, 216), (292, 291, 293, 294), (268, 267, 285, 286), (279, 277, 281, 283), (294, 293, 295, 296), (270, 272, 271, 269), (288, 287, 289, 290), (279, 283, 284, 280), (274, 270, 269, 273), (272, 276, 275, 271), (298, 297, 267, 268), (274, 276, 272, 270), (290, 289, 291, 292), (277, 279, 280, 278), (296, 295, 297, 298), (283, 281, 282, 284), (286, 285, 287, 288), (276, 274, 273, 275), (281, 277, 278, 282), (260, 212, 253, 301), (301, 253, 257, 305), (262, 260, 301, 299), (299, 301, 305, 303), (214, 262, 299, 251), (251, 299, 303, 255), (305, 257, 258, 306), (303, 305, 306, 304), (255, 303, 304, 256), (300, 252, 256, 304), (302, 300, 304, 306), (254, 302, 306, 258), (321, 319, 325, 315, 347, 344, 342, 326), (345, 5, 21, 19, 329), (93, 343, 346, 102), (107, 341, 350, 108), (323, 336, 6), (13, 338, 340, 14), (310, 312, 122, 121), (37, 319, 321, 46), (51, 315, 325, 52), (349, 334, 11, 12), (80, 339, 332, 65), (74, 335, 337, 75), (6, 336, 338, 13), (312, 348, 122), (311, 329, 19, 18), (79, 330, 339, 80), (65, 332, 335, 74), (346, 343, 350, 341, 333, 328, 324, 351), (327, 334, 349, 316), (108, 350, 343, 93), (327, 7, 8, 11, 334), (102, 346, 351, 103), (52, 325, 319, 37), (46, 321, 326, 47), (307, 170, 169, 122, 348), (312, 310, 320, 348), (348, 320, 322, 307)])
me_cube_001.use_remesh_preserve_volume = False
me_cube_001.use_remesh_preserve_attributes = False
me_cube_001.use_mirror_vertex_groups = False
me_cube_001.update()
me_cube_002 = bpy.data.meshes.new('Cube.002')
me_cube_002.from_pydata([(-4.0, -0.2899, 0.0), (-4.0, -0.2899, 0.2451), (-4.0, 0.2899, 0.0), (-4.0, 0.2899, 0.2451), (-3.0, -0.2899, 0.0), (-3.0, -0.2899, 0.2451), (-3.0, 0.2899, 0.0), (-3.0, 0.2899, 0.2451), (-4.0, -0.2271, 1.014), (-4.0, -0.2271, 1.259), (-4.0, 0.2271, 1.014), (-4.0, 0.2271, 1.259), (-3.0, -0.2271, 1.014), (-3.0, -0.2271, 1.259), (-3.0, 0.2271, 1.014), (-3.0, 0.2271, 1.259), (-3.5, 0.144, 0.9239), (-3.5, 0.144, 0.3354), (-3.294, -0.2064, 1.014), (-3.294, -0.2064, 0.9239), (-3.294, 0.2064, 1.014), (-3.294, 0.2064, 0.9239), (-3.706, -0.2064, 1.014), (-3.706, -0.2064, 0.9239), (-3.706, 0.2064, 1.014), (-3.706, 0.2064, 0.9239), (-3.294, 0.2064, 0.3354), (-3.294, 0.2064, 0.2451), (-3.294, -0.2064, 0.3354), (-3.294, -0.2064, 0.2451), (-3.706, 0.2064, 0.3354), (-3.706, 0.2064, 0.2451), (-3.706, -0.2064, 0.3354), (-3.706, -0.2064, 0.2451), (-3.398, 0.1018, 0.9239), (-3.398, 0.1018, 0.3354), (-3.356, -5.561e-09, 0.9239), (-3.356, -5.561e-09, 0.3354), (-3.398, -0.1018, 0.9239), (-3.398, -0.1018, 0.3354), (-3.5, -0.144, 0.9239), (-3.5, -0.144, 0.3354), (-3.602, -0.1018, 0.9239), (-3.602, -0.1018, 0.3354), (-3.644, 2.45e-09, 0.9239), (-3.644, 2.45e-09, 0.3354), (-3.602, 0.1018, 0.9239), (-3.602, 0.1018, 0.3354), (-4.0, -0.2899, 0.07746), (-4.0, -0.2899, 0.1677), (-4.0, 0.2899, 0.1677), (-4.0, 0.2899, 0.07746), (-3.0, 0.2899, 0.1677), (-3.0, 0.2899, 0.07746), (-3.0, -0.2899, 0.1677), (-3.0, -0.2899, 0.07746), (-4.0, -0.34, 0.07746), (-4.0, -0.34, 0.1677), (-4.0, 0.34, 0.1677), (-4.0, 0.34, 0.07746), (-3.0, 0.34, 0.1677), (-3.0, 0.34, 0.07746), (-3.0, -0.34, 0.1677), (-3.0, -0.34, 0.07746)], [], [(48, 51, 2, 0), (51, 53, 6, 2), (53, 55, 4, 6), (55, 48, 0, 4), (0, 2, 6, 4), (5, 7, 3, 1), (9, 11, 10, 8), (11, 15, 14, 10), (15, 13, 12, 14), (13, 9, 8, 12), (8, 10, 14, 12), (13, 15, 11, 9), (41, 40, 42, 43), (17, 16, 34, 35), (28, 26, 30, 32), (43, 42, 44, 45), (19, 21, 20, 18), (37, 36, 38, 39), (28, 32, 33, 29), (23, 19, 18, 22), (21, 25, 24, 20), (47, 46, 16, 17), (23, 25, 21, 19), (39, 38, 40, 41), (26, 28, 29, 27), (45, 44, 46, 47), (32, 30, 31, 33), (35, 34, 36, 37), (25, 23, 22, 24), (30, 26, 27, 31), (5, 1, 49, 54), (54, 49, 57, 62), (7, 5, 54, 52), (52, 54, 62, 60), (3, 7, 52, 50), (50, 52, 60, 58), (1, 3, 50, 49), (49, 50, 58, 57), (62, 57, 56, 63), (60, 62, 63, 61), (58, 60, 61, 59), (57, 58, 59, 56), (51, 48, 56, 59), (53, 51, 59, 61), (55, 53, 61, 63), (48, 55, 63, 56)])
me_cube_002.use_remesh_preserve_volume = False
me_cube_002.use_remesh_preserve_attributes = False
me_cube_002.use_mirror_vertex_groups = False
me_cube_002.update()
me_cylinder_003 = bpy.data.meshes.new('Cylinder.003')
me_cylinder_003.from_pydata([(0.02155, 0.5662, 0.1477), (0.1115, 0.565, 0.1655), (0.2581, 0.5584, 0.2632), (0.309, 0.5532, 0.3393), (0.3434, 0.5415, 0.5118), (0.3255, 0.5354, 0.6015), (0.2276, 0.5255, 0.7478), (0.1513, 0.522, 0.7986), (-0.02155, 0.5197, 0.8329), (-0.1115, 0.5209, 0.815), (-0.2581, 0.5275, 0.7173), (-0.309, 0.5327, 0.6413), (-0.3434, 0.5444, 0.4688), (-0.3255, 0.5505, 0.379), (-0.2276, 0.5604, 0.2328), (-0.1513, 0.5639, 0.182), (-0.03043, 0.5676, 0.1277), (0.1672, 0.5649, 0.1669), (0.2355, 0.5618, 0.2124), (0.3474, 0.5505, 0.3796), (0.3635, 0.545, 0.4599), (0.3241, 0.5316, 0.6571), (0.2785, 0.527, 0.7252), (0.111, 0.5194, 0.8369), (0.03043, 0.5183, 0.8529), (-0.1672, 0.521, 0.8137), (-0.2355, 0.5241, 0.7682), (-0.3474, 0.5354, 0.601), (-0.3635, 0.5409, 0.5207), (-0.3241, 0.5543, 0.3235), (-0.2785, 0.5589, 0.2553), (-0.111, 0.5665, 0.1437), (-1.748e-08, 0.6475, 0.94), (-1.748e-08, 0.513, 0.9309), (0.3123, 0.6562, 0.811), (0.3123, 0.5218, 0.8018), (0.4416, 0.6774, 0.4994), (0.4416, 0.5429, 0.4903), (0.3123, 0.6985, 0.1879), (0.3123, 0.5641, 0.1787), (-5.609e-08, 0.7073, 0.05881), (-5.609e-08, 0.5729, 0.04969), (-0.3123, 0.6985, 0.1879), (-0.3123, 0.5641, 0.1787), (-0.4416, 0.6774, 0.4994), (-0.4416, 0.5429, 0.4903), (-0.3123, 0.6562, 0.811), (-0.3123, 0.5218, 0.8018), (-0.5, 0.8981, 0.01324), (-0.5, 0.7112, 0.0005636), (-0.5, 0.8303, 1.011), (-0.5, 0.6435, 0.9983), (0.5, 0.8981, 0.01324), (0.5, 0.7112, 0.0005636), (0.5, 0.8303, 1.011), (0.5, 0.6435, 0.9983), (0.111, -0.7838, 0.7485), (0.3635, -1.018, 0.3538), (0.2581, -1.177, 0.1455), (-0.111, -1.282, 0.01823), (-0.3635, -1.068, 0.4114), (-0.2581, -0.9562, 0.6166), (0.1513, -0.8032, 0.7086), (0.3241, -0.907, 0.5595), (0.2355, -1.182, 0.09403), (-0.1513, -1.294, 0.05588), (-0.3241, -1.194, 0.2048), (-0.2355, -0.8829, 0.6727), (-0.02155, -0.8068, 0.7429), (0.3255, -0.9082, 0.5036), (0.3474, -1.053, 0.2707), (-0.03043, -1.28, 0.002283), (-0.3255, -1.135, 0.2647), (-0.3474, -1.08, 0.4914), (0.03043, -0.8064, 0.763), (0.2276, -0.8255, 0.6561), (0.309, -1.086, 0.2281), (0.02155, -1.294, 0.02142), (0.1672, -1.201, 0.04704), (-0.2276, -1.24, 0.1106), (-0.309, -0.9569, 0.5402), (-0.1672, -0.8555, 0.7203), (0.2785, -0.8648, 0.6308), (0.3434, -0.9432, 0.411), (0.1115, -1.233, 0.04353), (-0.2785, -1.254, 0.1323), (-0.3434, -1.1, 0.3572), (-0.1115, -0.8326, 0.7232)], [], [(77, 0, 1, 84), (10, 61, 67, 26), (84, 1, 17, 78), (61, 10, 11, 80), (0, 77, 71, 16), (86, 12, 13, 72), (14, 79, 85, 30), (79, 14, 15, 65), (81, 25, 26, 67), (73, 27, 28, 60), (66, 29, 30, 85), (59, 31, 16, 71), (65, 15, 31, 59), (80, 11, 27, 73), (12, 86, 60, 28), (72, 13, 29, 66), (32, 33, 35, 34), (34, 35, 37, 36), (36, 37, 39, 38), (38, 39, 41, 40), (40, 41, 43, 42), (42, 43, 45, 44), (35, 33, 47, 45, 43, 41, 39, 37), (46, 47, 33, 32), (44, 45, 47, 46), (49, 51, 50, 48), (51, 55, 54, 50), (55, 53, 52, 54), (53, 49, 48, 52), (53, 55, 51, 49), (50, 54, 52, 48), (83, 69, 63, 82, 75, 62, 56, 74, 68, 87, 81, 67, 61, 80, 73, 60, 86, 72, 66, 85, 79, 65, 59, 71, 77, 84, 78, 64, 58, 76, 70, 57), (83, 4, 5, 69), (63, 21, 22, 82), (6, 75, 82, 22), (70, 19, 20, 57), (76, 3, 19, 70), (58, 2, 3, 76), (78, 17, 18, 64), (62, 7, 23, 56), (87, 9, 25, 81), (68, 8, 9, 87), (75, 6, 7, 62), (69, 5, 21, 63), (2, 58, 64, 18), (4, 83, 57, 20), (56, 23, 24, 74), (8, 68, 74, 24)])
me_cylinder_003.use_remesh_preserve_volume = False
me_cylinder_003.use_remesh_preserve_attributes = False
me_cylinder_003.use_mirror_vertex_groups = False
me_cylinder_003.update()
me_cylinder_002 = bpy.data.meshes.new('Cylinder.002')
me_cylinder_002.from_pydata([(0.02155, 0.3434, 0.4905), (0.1115, 0.3255, 0.4905), (0.2581, 0.2276, 0.4905), (0.309, 0.1513, 0.4905), (0.3434, -0.02155, 0.4905), (0.3255, -0.1115, 0.4905), (0.2276, -0.2581, 0.4905), (0.1513, -0.309, 0.4905), (-0.02155, -0.3434, 0.4905), (-0.1115, -0.3255, 0.4905), (-0.2581, -0.2276, 0.4905), (-0.309, -0.1513, 0.4905), (-0.3434, 0.02155, 0.4905), (-0.3255, 0.1115, 0.4905), (-0.2276, 0.2581, 0.4905), (-0.1513, 0.309, 0.4905), (-0.03043, 0.3635, 0.4905), (0.1672, 0.3241, 0.4905), (0.2355, 0.2785, 0.4905), (0.3474, 0.111, 0.4905), (0.3635, 0.03043, 0.4905), (0.3241, -0.1672, 0.4905), (0.2785, -0.2355, 0.4905), (0.111, -0.3474, 0.4905), (0.03043, -0.3635, 0.4905), (-0.1672, -0.3241, 0.4905), (-0.2355, -0.2785, 0.4905), (-0.3474, -0.111, 0.4905), (-0.3635, -0.03043, 0.4905), (-0.3241, 0.1672, 0.4905), (-0.2785, 0.2355, 0.4905), (-0.111, 0.3474, 0.4905), (-1.748e-08, 0.4416, 0.375), (-1.748e-08, 0.4416, 0.4905), (0.3123, 0.3123, 0.375), (0.3123, 0.3123, 0.4905), (0.4416, -6.257e-09, 0.375), (0.4416, -6.257e-09, 0.4905), (0.3123, -0.3123, 0.375), (0.3123, -0.3123, 0.4905), (-5.609e-08, -0.4416, 0.375), (-5.609e-08, -0.4416, 0.4905), (-0.3123, -0.3123, 0.375), (-0.3123, -0.3123, 0.4905), (-0.4416, 1.831e-08, 0.375), (-0.4416, 1.831e-08, 0.4905), (-0.3123, 0.3123, 0.375), (-0.3123, 0.3123, 0.4905), (-0.5, -0.5, 0.0), (-0.5, -0.5, 0.375), (-0.5, 0.5, 0.0), (-0.5, 0.5, 0.375), (0.5, -0.5, 0.0), (0.5, -0.5, 0.375), (0.5, 0.5, 0.0), (0.5, 0.5, 0.375), (-0.5, -0.5, 0.125), (-0.5, -0.5, 0.25), (-0.5, 0.5, 0.25), (-0.5, 0.5, 0.125), (0.5, 0.5, 0.25), (0.5, 0.5, 0.125), (0.5, -0.5, 0.25), (0.5, -0.5, 0.125), (-0.4595, -0.4595, 0.125), (-0.4595, -0.4595, 0.25), (-0.4595, 0.4595, 0.25), (-0.4595, 0.4595, 0.125), (0.4595, 0.4595, 0.25), (0.4595, 0.4595, 0.125), (0.4595, -0.4595, 0.25), (0.4595, -0.4595, 0.125), (-0.1672, -0.3241, 2.508), (0.2785, -0.2355, 2.762), (0.3434, -0.02155, 2.758), (0.1115, 0.3255, 2.582), (-0.2785, 0.2355, 2.401), (-0.3434, 0.02155, 2.405), (-0.1115, -0.3255, 2.602), (0.111, -0.3474, 2.697), (0.3635, 0.03043, 2.781), (0.2581, 0.2276, 2.658), (-0.111, 0.3474, 2.487), (-0.3635, -0.03043, 2.425), (-0.2581, -0.2276, 2.476), (0.1513, -0.309, 2.732), (0.3241, -0.1672, 2.78), (0.2355, 0.2785, 2.652), (-0.1513, 0.309, 2.452), (-0.3241, 0.1672, 2.41), (-0.2355, -0.2785, 2.511), (-0.02155, -0.3434, 2.637), (0.3255, -0.1115, 2.765), (0.3474, 0.111, 2.738), (-0.03043, 0.3635, 2.504), (-0.3255, 0.1115, 2.398), (-0.3474, -0.111, 2.426), (0.03043, -0.3635, 2.659), (0.2276, -0.2581, 2.696), (0.309, 0.1513, 2.732), (0.02155, 0.3434, 2.519), (0.1672, 0.3241, 2.566), (-0.2276, 0.2581, 2.378), (-0.309, -0.1513, 2.452)], [], [(0, 100, 75, 1), (2, 81, 99, 3), (4, 74, 92, 5), (1, 75, 101, 17), (100, 0, 16, 94), (102, 14, 30, 76), (5, 92, 86, 21), (14, 102, 88, 15), (17, 101, 87, 18), (19, 93, 80, 20), (21, 86, 73, 22), (31, 82, 94, 16), (81, 2, 18, 87), (7, 85, 79, 23), (3, 99, 93, 19), (74, 4, 20, 80), (32, 33, 35, 34), (34, 35, 37, 36), (36, 37, 39, 38), (38, 39, 41, 40), (40, 41, 43, 42), (42, 43, 45, 44), (35, 33, 47, 45, 43, 41, 39, 37), (46, 47, 33, 32), (44, 45, 47, 46), (56, 59, 50, 48), (59, 61, 54, 50), (61, 63, 52, 54), (63, 56, 48, 52), (100, 94, 82, 88, 102, 76, 89, 95, 77, 83, 96, 103, 84, 90, 72, 78, 91, 97, 79, 85, 98, 73, 86, 92, 74, 80, 93, 99, 81, 87, 101, 75), (53, 49, 57, 62), (56, 63, 71, 64), (55, 53, 62, 60), (63, 61, 69, 71), (51, 55, 60, 58), (61, 59, 67, 69), (49, 51, 58, 57), (59, 56, 64, 67), (70, 65, 64, 71), (68, 70, 71, 69), (66, 68, 69, 67), (65, 66, 67, 64), (57, 58, 66, 65), (58, 60, 68, 66), (60, 62, 70, 68), (62, 57, 65, 70), (49, 53, 55, 51), (8, 91, 78, 9), (27, 96, 83, 28), (11, 103, 96, 27), (13, 95, 89, 29), (6, 98, 85, 7), (25, 72, 90, 26), (23, 79, 97, 24), (15, 88, 82, 31), (91, 8, 24, 97), (12, 77, 95, 13), (98, 6, 22, 73), (77, 12, 28, 83), (84, 10, 26, 90), (10, 84, 103, 11), (29, 89, 76, 30), (9, 78, 72, 25)])
me_cylinder_002.use_remesh_preserve_volume = False
me_cylinder_002.use_remesh_preserve_attributes = False
me_cylinder_002.use_mirror_vertex_groups = False
me_cylinder_002.update()
me_cylinder_000 = bpy.data.meshes.new('Cylinder.000')
me_cylinder_000.from_pydata([(0.02155, 0.3434, 0.4905), (0.1115, 0.3255, 0.4905), (0.2581, 0.2276, 0.4905), (0.309, 0.1513, 0.4905), (0.3434, -0.02155, 0.4905), (0.3255, -0.1115, 0.4905), (0.2276, -0.2581, 0.4905), (0.1513, -0.309, 0.4905), (-0.02155, -0.3434, 0.4905), (-0.1115, -0.3255, 0.4905), (-0.2581, -0.2276, 0.4905), (-0.309, -0.1513, 0.4905), (-0.3434, 0.02155, 0.4905), (-0.3255, 0.1115, 0.4905), (-0.2276, 0.2581, 0.4905), (-0.1513, 0.309, 0.4905), (-0.03043, 0.3635, 0.4905), (0.1672, 0.3241, 0.4905), (0.2355, 0.2785, 0.4905), (0.3474, 0.111, 0.4905), (0.3635, 0.03043, 0.4905), (0.3241, -0.1672, 0.4905), (0.2785, -0.2355, 0.4905), (0.111, -0.3474, 0.4905), (0.03043, -0.3635, 0.4905), (-0.1672, -0.3241, 0.4905), (-0.2355, -0.2785, 0.4905), (-0.3474, -0.111, 0.4905), (-0.3635, -0.03043, 0.4905), (-0.3241, 0.1672, 0.4905), (-0.2785, 0.2355, 0.4905), (-0.111, 0.3474, 0.4905), (-1.748e-08, 0.4416, 0.375), (-1.748e-08, 0.4416, 0.4905), (0.3123, 0.3123, 0.375), (0.3123, 0.3123, 0.4905), (0.4416, -6.257e-09, 0.375), (0.4416, -6.257e-09, 0.4905), (0.3123, -0.3123, 0.375), (0.3123, -0.3123, 0.4905), (-5.609e-08, -0.4416, 0.375), (-5.609e-08, -0.4416, 0.4905), (-0.3123, -0.3123, 0.375), (-0.3123, -0.3123, 0.4905), (-0.4416, 1.831e-08, 0.375), (-0.4416, 1.831e-08, 0.4905), (-0.3123, 0.3123, 0.375), (-0.3123, 0.3123, 0.4905), (-0.5, -0.5, 0.0), (-0.5, -0.5, 0.375), (-0.5, 0.5, 0.0), (-0.5, 0.5, 0.375), (0.5, -0.5, 0.0), (0.5, -0.5, 0.375), (0.5, 0.5, 0.0), (0.5, 0.5, 0.375), (-0.5, -0.5, 0.125), (-0.5, -0.5, 0.25), (-0.5, 0.5, 0.25), (-0.5, 0.5, 0.125), (0.5, 0.5, 0.25), (0.5, 0.5, 0.125), (0.5, -0.5, 0.25), (0.5, -0.5, 0.125), (-0.4595, -0.4595, 0.125), (-0.4595, -0.4595, 0.25), (-0.4595, 0.4595, 0.25), (-0.4595, 0.4595, 0.125), (0.4595, 0.4595, 0.25), (0.4595, 0.4595, 0.125), (0.4595, -0.4595, 0.25), (0.4595, -0.4595, 0.125), (-0.3255, 0.1115, 2.109), (-0.3474, -0.111, 2.085), (0.03043, -0.3635, 1.851), (0.2276, -0.2581, 1.712), (0.309, 0.1513, 1.679), (0.02155, 0.3434, 1.857), (0.1672, 0.3241, 1.791), (-0.2276, 0.2581, 2.049), (-0.309, -0.1513, 2.101), (-0.1672, -0.3241, 1.974), (0.2785, -0.2355, 1.698), (0.3434, -0.02155, 1.657), (0.1115, 0.3255, 1.768), (-0.2785, 0.2355, 2.042), (-0.3434, 0.02155, 2.079), (-0.1115, -0.3255, 1.959), (0.111, -0.3474, 1.839), (0.3635, 0.03043, 1.685), (0.2581, 0.2276, 1.75), (-0.111, 0.3474, 1.978), (-0.3635, -0.03043, 2.095), (-0.2581, -0.2276, 2.069), (0.1513, -0.309, 1.751), (0.3241, -0.1672, 1.693), (0.2355, 0.2785, 1.724), (-0.1513, 0.309, 1.964), (-0.3241, 0.1672, 2.071), (-0.2355, -0.2785, 2.054), (-0.02155, -0.3434, 1.866), (0.3255, -0.1115, 1.669), (0.3474, 0.111, 1.655), (-0.03043, 0.3635, 1.872)], [], [(93, 10, 26, 99), (4, 83, 101, 5), (6, 75, 94, 7), (8, 100, 87, 9), (10, 93, 80, 11), (5, 101, 95, 21), (21, 95, 82, 22), (23, 88, 74, 24), (25, 81, 99, 26), (27, 73, 92, 28), (78, 84, 77, 103, 91, 97, 79, 85, 98, 72, 86, 92, 73, 80, 93, 99, 81, 87, 100, 74, 88, 94, 75, 82, 95, 101, 83, 89, 102, 76, 90, 96), (75, 6, 22, 82), (11, 80, 73, 27), (7, 94, 88, 23), (100, 8, 24, 74), (83, 4, 20, 89), (9, 87, 81, 25), (32, 33, 35, 34), (34, 35, 37, 36), (36, 37, 39, 38), (38, 39, 41, 40), (40, 41, 43, 42), (42, 43, 45, 44), (35, 33, 47, 45, 43, 41, 39, 37), (46, 47, 33, 32), (44, 45, 47, 46), (56, 59, 50, 48), (59, 61, 54, 50), (61, 63, 52, 54), (63, 56, 48, 52), (53, 49, 57, 62), (56, 63, 71, 64), (55, 53, 62, 60), (63, 61, 69, 71), (51, 55, 60, 58), (61, 59, 67, 69), (49, 51, 58, 57), (59, 56, 64, 67), (70, 65, 64, 71), (68, 70, 71, 69), (66, 68, 69, 67), (65, 66, 67, 64), (57, 58, 66, 65), (58, 60, 68, 66), (60, 62, 70, 68), (62, 57, 65, 70), (49, 53, 55, 51), (1, 84, 78, 17), (79, 14, 30, 85), (15, 97, 91, 31), (12, 86, 72, 13), (86, 12, 28, 92), (77, 0, 16, 103), (19, 102, 89, 20), (31, 91, 103, 16), (3, 76, 102, 19), (2, 90, 76, 3), (17, 78, 96, 18), (29, 98, 85, 30), (0, 77, 84, 1), (14, 79, 97, 15), (13, 72, 98, 29), (90, 2, 18, 96)])
me_cylinder_000.use_remesh_preserve_volume = False
me_cylinder_000.use_remesh_preserve_attributes = False
me_cylinder_000.use_mirror_vertex_groups = False
me_cylinder_000.update()
me_cube = bpy.data.meshes.new('Cube')
me_cube.from_pydata([(-3.908, -0.446, 0.0), (-4.0, -0.5, 1.0), (-3.908, 0.446, 0.0), (-4.0, 0.5, 1.0), (3.908, -0.446, 0.0), (4.0, -0.5, 1.0), (3.908, 0.446, 0.0), (4.0, 0.5, 1.0), (-3.908, -0.446, 0.1667), (-4.0, -0.5, 0.8333), (-4.0, 0.5, 0.8333), (-3.908, 0.446, 0.1667), (4.0, 0.5, 0.8333), (3.908, 0.446, 0.1667), (4.0, -0.5, 0.8333), (3.908, -0.446, 0.1667), (-3.823, -0.3232, 0.1667), (-3.823, -0.3232, 0.8333), (-3.823, 0.3232, 0.8333), (-3.823, 0.3232, 0.1667), (3.823, 0.3232, 0.8333), (3.823, 0.3232, 0.1667), (3.823, -0.3232, 0.8333), (3.823, -0.3232, 0.1667), (-3.529, 0.5, 1.0), (-3.059, 0.5, 1.0), (-2.588, 0.5, 1.0), (-2.118, 0.5, 1.0), (-1.647, 0.5, 1.0), (-1.176, 0.5, 1.0), (-0.7059, 0.5, 1.0), (-0.2353, 0.5, 1.0), (0.2353, 0.5, 1.0), (0.7059, 0.5, 1.0), (1.176, 0.5, 1.0), (1.647, 0.5, 1.0), (2.118, 0.5, 1.0), (2.588, 0.5, 1.0), (3.059, 0.5, 1.0), (3.529, 0.5, 1.0), (3.448, 0.446, 0.0), (2.988, 0.446, 0.0), (2.529, 0.446, 0.0), (2.069, 0.446, 0.0), (1.609, 0.446, 0.0), (1.149, 0.446, 0.0), (0.6896, 0.446, 0.0), (0.2299, 0.446, 0.0), (-0.2299, 0.446, 0.0), (-0.6896, 0.446, 0.0), (-1.149, 0.446, 0.0), (-1.609, 0.446, 0.0), (-2.069, 0.446, 0.0), (-2.529, 0.446, 0.0), (-2.988, 0.446, 0.0), (-3.448, 0.446, 0.0), (3.529, -0.5, 1.0), (3.059, -0.5, 1.0), (2.588, -0.5, 1.0), (2.118, -0.5, 1.0), (1.647, -0.5, 1.0), (1.176, -0.5, 1.0), (0.7059, -0.5, 1.0), (0.2353, -0.5, 1.0), (-0.2353, -0.5, 1.0), (-0.7059, -0.5, 1.0), (-1.176, -0.5, 1.0), (-1.647, -0.5, 1.0), (-2.118, -0.5, 1.0), (-2.588, -0.5, 1.0), (-3.059, -0.5, 1.0), (-3.529, -0.5, 1.0), (-3.448, -0.446, 0.0), (-2.988, -0.446, 0.0), (-2.529, -0.446, 0.0), (-2.069, -0.446, 0.0), (-1.609, -0.446, 0.0), (-1.149, -0.446, 0.0), (-0.6896, -0.446, 0.0), (-0.2299, -0.446, 0.0), (0.2299, -0.446, 0.0), (0.6896, -0.446, 0.0), (1.149, -0.446, 0.0), (1.609, -0.446, 0.0), (2.069, -0.446, 0.0), (2.529, -0.446, 0.0), (2.988, -0.446, 0.0), (3.448, -0.446, 0.0), (-3.529, -0.5, 0.8333), (-3.059, -0.5, 0.8333), (-2.588, -0.5, 0.8333), (-2.118, -0.5, 0.8333), (-1.647, -0.5, 0.8333), (-1.176, -0.5, 0.8333), (-0.7059, -0.5, 0.8333), (-0.2353, -0.5, 0.8333), (0.2353, -0.5, 0.8333), (0.7059, -0.5, 0.8333), (1.176, -0.5, 0.8333), (1.647, -0.5, 0.8333), (2.118, -0.5, 0.8333), (2.588, -0.5, 0.8333), (3.059, -0.5, 0.8333), (3.529, -0.5, 0.8333), (-3.448, -0.446, 0.1667), (-2.988, -0.446, 0.1667), (-2.529, -0.446, 0.1667), (-2.069, -0.446, 0.1667), (-1.609, -0.446, 0.1667), (-1.149, -0.446, 0.1667), (-0.6896, -0.446, 0.1667), (-0.2299, -0.446, 0.1667), (0.2299, -0.446, 0.1667), (0.6896, -0.446, 0.1667), (1.149, -0.446, 0.1667), (1.609, -0.446, 0.1667), (2.069, -0.446, 0.1667), (2.529, -0.446, 0.1667), (2.988, -0.446, 0.1667), (3.448, -0.446, 0.1667), (3.529, 0.5, 0.8333), (3.059, 0.5, 0.8333), (2.588, 0.5, 0.8333), (2.118, 0.5, 0.8333), (1.647, 0.5, 0.8333), (1.176, 0.5, 0.8333), (0.7059, 0.5, 0.8333), (0.2353, 0.5, 0.8333), (-0.2353, 0.5, 0.8333), (-0.7059, 0.5, 0.8333), (-1.176, 0.5, 0.8333), (-1.647, 0.5, 0.8333), (-2.118, 0.5, 0.8333), (-2.588, 0.5, 0.8333), (-3.059, 0.5, 0.8333), (-3.529, 0.5, 0.8333), (3.448, 0.446, 0.1667), (2.988, 0.446, 0.1667), (2.529, 0.446, 0.1667), (2.069, 0.446, 0.1667), (1.609, 0.446, 0.1667), (1.149, 0.446, 0.1667), (0.6896, 0.446, 0.1667), (0.2299, 0.446, 0.1667), (-0.2299, 0.446, 0.1667), (-0.6896, 0.446, 0.1667), (-1.149, 0.446, 0.1667), (-1.609, 0.446, 0.1667), (-2.069, 0.446, 0.1667), (-2.529, 0.446, 0.1667), (-2.988, 0.446, 0.1667), (-3.448, 0.446, 0.1667), (-3.373, -0.3232, 0.8333), (-2.924, -0.3232, 0.8333), (-2.474, -0.3232, 0.8333), (-2.024, -0.3232, 0.8333), (-1.574, -0.3232, 0.8333), (-1.124, -0.3232, 0.8333), (-0.6747, -0.3232, 0.8333), (-0.2249, -0.3232, 0.8333), (0.2249, -0.3232, 0.8333), (0.6747, -0.3232, 0.8333), (1.124, -0.3232, 0.8333), (1.574, -0.3232, 0.8333), (2.024, -0.3232, 0.8333), (2.474, -0.3232, 0.8333), (2.924, -0.3232, 0.8333), (3.373, -0.3232, 0.8333), (-3.373, -0.3232, 0.1667), (-2.924, -0.3232, 0.1667), (-2.474, -0.3232, 0.1667), (-2.024, -0.3232, 0.1667), (-1.574, -0.3232, 0.1667), (-1.124, -0.3232, 0.1667), (-0.6747, -0.3232, 0.1667), (-0.2249, -0.3232, 0.1667), (0.2249, -0.3232, 0.1667), (0.6747, -0.3232, 0.1667), (1.124, -0.3232, 0.1667), (1.574, -0.3232, 0.1667), (2.024, -0.3232, 0.1667), (2.474, -0.3232, 0.1667), (2.924, -0.3232, 0.1667), (3.373, -0.3232, 0.1667), (3.373, 0.3232, 0.8333), (2.924, 0.3232, 0.8333), (2.474, 0.3232, 0.8333), (2.024, 0.3232, 0.8333), (1.574, 0.3232, 0.8333), (1.124, 0.3232, 0.8333), (0.6747, 0.3232, 0.8333), (0.2249, 0.3232, 0.8333), (-0.2249, 0.3232, 0.8333), (-0.6747, 0.3232, 0.8333), (-1.124, 0.3232, 0.8333), (-1.574, 0.3232, 0.8333), (-2.024, 0.3232, 0.8333), (-2.474, 0.3232, 0.8333), (-2.924, 0.3232, 0.8333), (-3.373, 0.3232, 0.8333), (3.373, 0.3232, 0.1667), (2.924, 0.3232, 0.1667), (2.474, 0.3232, 0.1667), (2.024, 0.3232, 0.1667), (1.574, 0.3232, 0.1667), (1.124, 0.3232, 0.1667), (0.6747, 0.3232, 0.1667), (0.2249, 0.3232, 0.1667), (-0.2249, 0.3232, 0.1667), (-0.6747, 0.3232, 0.1667), (-1.124, 0.3232, 0.1667), (-1.574, 0.3232, 0.1667), (-2.024, 0.3232, 0.1667), (-2.474, 0.3232, 0.1667), (-2.924, 0.3232, 0.1667), (-3.373, 0.3232, 0.1667), (-3.373, -0.3938, 0.8333), (-2.924, -0.3938, 0.8333), (-2.474, -0.3938, 0.8333), (-2.024, -0.3938, 0.8333), (-1.574, -0.3938, 0.8333), (-1.124, -0.3938, 0.8333), (-0.6747, -0.3938, 0.8333), (-0.2249, -0.3938, 0.8333), (0.2249, -0.3938, 0.8333), (0.6747, -0.3938, 0.8333), (1.124, -0.3938, 0.8333), (1.574, -0.3938, 0.8333), (2.024, -0.3938, 0.8333), (2.474, -0.3938, 0.8333), (2.924, -0.3938, 0.8333), (3.373, -0.3938, 0.8333), (-3.373, -0.3938, 0.1667), (-2.924, -0.3938, 0.1667), (-2.474, -0.3938, 0.1667), (-2.024, -0.3938, 0.1667), (-1.574, -0.3938, 0.1667), (-1.124, -0.3938, 0.1667), (-0.6747, -0.3938, 0.1667), (-0.2249, -0.3938, 0.1667), (0.2249, -0.3938, 0.1667), (0.6747, -0.3938, 0.1667), (1.124, -0.3938, 0.1667), (1.574, -0.3938, 0.1667), (2.024, -0.3938, 0.1667), (2.474, -0.3938, 0.1667), (2.924, -0.3938, 0.1667), (3.373, -0.3938, 0.1667), (3.373, 0.3938, 0.8333), (2.924, 0.3938, 0.8333), (2.474, 0.3938, 0.8333), (2.024, 0.3938, 0.8333), (1.574, 0.3938, 0.8333), (1.124, 0.3938, 0.8333), (0.6747, 0.3938, 0.8333), (0.2249, 0.3938, 0.8333), (-0.2249, 0.3938, 0.8333), (-0.6747, 0.3938, 0.8333), (-1.124, 0.3938, 0.8333), (-1.574, 0.3938, 0.8333), (-2.024, 0.3938, 0.8333), (-2.474, 0.3938, 0.8333), (-2.924, 0.3938, 0.8333), (-3.373, 0.3938, 0.8333), (3.373, 0.3938, 0.1667), (2.924, 0.3938, 0.1667), (2.474, 0.3938, 0.1667), (2.024, 0.3938, 0.1667), (1.574, 0.3938, 0.1667), (1.124, 0.3938, 0.1667), (0.6747, 0.3938, 0.1667), (0.2249, 0.3938, 0.1667), (-0.2249, 0.3938, 0.1667), (-0.6747, 0.3938, 0.1667), (-1.124, 0.3938, 0.1667), (-1.574, 0.3938, 0.1667), (-2.024, 0.3938, 0.1667), (-2.474, 0.3938, 0.1667), (-2.924, 0.3938, 0.1667), (-3.373, 0.3938, 0.1667), (-3.897, -0.3106, 1.0), (0.0, -0.3106, 2.243), (-3.897, 0.3106, 1.0), (3.897, -0.3106, 1.0), (3.897, 0.3106, 1.0), (0.0, 0.3106, 2.243), (-3.897, -0.3106, 1.134), (-3.897, 0.3106, 1.134), (3.897, 0.3106, 1.134), (3.897, -0.3106, 1.134), (-3.339, -0.3106, 1.187), (0.0, -0.3106, 2.137), (0.0, 0.3106, 2.137), (3.339, 0.3106, 1.187), (3.339, -0.3106, 1.187), (-3.339, 0.3106, 1.187), (-3.339, -0.183, 1.187), (0.0, -0.183, 2.137), (0.0, 0.183, 2.137), (3.339, 0.183, 1.187), (3.339, -0.183, 1.187), (-3.339, 0.183, 1.187)], [], [(8, 11, 2, 0), (136, 13, 6, 40), (13, 15, 4, 6), (104, 8, 0, 72), (87, 40, 6, 4), (71, 24, 3, 1), (71, 1, 9, 88), (11, 8, 16, 19), (7, 5, 14, 12), (88, 9, 17, 152), (39, 7, 12, 120), (12, 14, 22, 20), (1, 3, 10, 9), (120, 12, 20, 184), (152, 17, 16, 168), (20, 22, 23, 21), (184, 20, 21, 200), (17, 18, 19, 16), (151, 11, 19, 215), (15, 13, 21, 23), (119, 15, 23, 183), (9, 10, 18, 17), (8, 104, 168, 16), (104, 105, 169, 168), (105, 106, 170, 169), (106, 107, 171, 170), (107, 108, 172, 171), (108, 109, 173, 172), (109, 110, 174, 173), (110, 111, 175, 174), (111, 112, 176, 175), (112, 113, 177, 176), (113, 114, 178, 177), (114, 115, 179, 178), (115, 116, 180, 179), (116, 117, 181, 180), (117, 118, 182, 181), (118, 119, 183, 182), (13, 136, 200, 21), (136, 137, 201, 200), (137, 138, 202, 201), (138, 139, 203, 202), (139, 140, 204, 203), (140, 141, 205, 204), (141, 142, 206, 205), (142, 143, 207, 206), (143, 144, 208, 207), (144, 145, 209, 208), (145, 146, 210, 209), (146, 147, 211, 210), (147, 148, 212, 211), (148, 149, 213, 212), (149, 150, 214, 213), (150, 151, 215, 214), (18, 199, 215, 19), (164, 180, 244, 228), (198, 197, 213, 214), (181, 165, 229, 245), (196, 195, 211, 212), (161, 160, 224, 225), (194, 193, 209, 210), (187, 186, 250, 251), (192, 191, 207, 208), (212, 213, 277, 276), (190, 189, 205, 206), (166, 182, 246, 230), (188, 187, 203, 204), (183, 167, 231, 247), (186, 185, 201, 202), (159, 158, 222, 223), (22, 167, 183, 23), (185, 184, 248, 249), (166, 165, 181, 182), (210, 211, 275, 274), (164, 163, 179, 180), (184, 200, 264, 248), (162, 161, 177, 178), (201, 185, 249, 265), (160, 159, 175, 176), (157, 156, 220, 221), (158, 157, 173, 174), (182, 183, 247, 246), (156, 155, 171, 172), (208, 209, 273, 272), (154, 153, 169, 170), (186, 202, 266, 250), (10, 135, 199, 18), (135, 134, 198, 199), (134, 133, 197, 198), (133, 132, 196, 197), (132, 131, 195, 196), (131, 130, 194, 195), (130, 129, 193, 194), (129, 128, 192, 193), (128, 127, 191, 192), (127, 126, 190, 191), (126, 125, 189, 190), (125, 124, 188, 189), (124, 123, 187, 188), (123, 122, 186, 187), (122, 121, 185, 186), (121, 120, 184, 185), (3, 24, 135, 10), (24, 25, 134, 135), (25, 26, 133, 134), (26, 27, 132, 133), (27, 28, 131, 132), (28, 29, 130, 131), (29, 30, 129, 130), (30, 31, 128, 129), (31, 32, 127, 128), (32, 33, 126, 127), (33, 34, 125, 126), (34, 35, 124, 125), (35, 36, 123, 124), (36, 37, 122, 123), (37, 38, 121, 122), (38, 39, 120, 121), (14, 103, 167, 22), (103, 102, 166, 167), (102, 101, 165, 166), (101, 100, 164, 165), (100, 99, 163, 164), (99, 98, 162, 163), (98, 97, 161, 162), (97, 96, 160, 161), (96, 95, 159, 160), (95, 94, 158, 159), (94, 93, 157, 158), (93, 92, 156, 157), (92, 91, 155, 156), (91, 90, 154, 155), (90, 89, 153, 154), (89, 88, 152, 153), (5, 56, 103, 14), (56, 57, 102, 103), (57, 58, 101, 102), (58, 59, 100, 101), (59, 60, 99, 100), (60, 61, 98, 99), (61, 62, 97, 98), (62, 63, 96, 97), (63, 64, 95, 96), (64, 65, 94, 95), (65, 66, 93, 94), (66, 67, 92, 93), (67, 68, 91, 92), (68, 69, 90, 91), (69, 70, 89, 90), (70, 71, 88, 89), (5, 7, 39, 56), (56, 39, 38, 57), (57, 38, 37, 58), (58, 37, 36, 59), (59, 36, 35, 60), (60, 35, 34, 61), (61, 34, 33, 62), (62, 33, 32, 63), (63, 32, 31, 64), (64, 31, 30, 65), (65, 30, 29, 66), (66, 29, 28, 67), (67, 28, 27, 68), (68, 27, 26, 69), (69, 26, 25, 70), (70, 25, 24, 71), (0, 2, 55, 72), (72, 55, 54, 73), (73, 54, 53, 74), (74, 53, 52, 75), (75, 52, 51, 76), (76, 51, 50, 77), (77, 50, 49, 78), (78, 49, 48, 79), (79, 48, 47, 80), (80, 47, 46, 81), (81, 46, 45, 82), (82, 45, 44, 83), (83, 44, 43, 84), (84, 43, 42, 85), (85, 42, 41, 86), (86, 41, 40, 87), (15, 119, 87, 4), (119, 118, 86, 87), (118, 117, 85, 86), (117, 116, 84, 85), (116, 115, 83, 84), (115, 114, 82, 83), (114, 113, 81, 82), (113, 112, 80, 81), (112, 111, 79, 80), (111, 110, 78, 79), (110, 109, 77, 78), (109, 108, 76, 77), (108, 107, 75, 76), (107, 106, 74, 75), (106, 105, 73, 74), (105, 104, 72, 73), (11, 151, 55, 2), (151, 150, 54, 55), (150, 149, 53, 54), (149, 148, 52, 53), (148, 147, 51, 52), (147, 146, 50, 51), (146, 145, 49, 50), (145, 144, 48, 49), (144, 143, 47, 48), (143, 142, 46, 47), (142, 141, 45, 46), (141, 140, 44, 45), (140, 139, 43, 44), (139, 138, 42, 43), (138, 137, 41, 42), (137, 136, 40, 41), (263, 262, 278, 279), (261, 260, 276, 277), (259, 258, 274, 275), (257, 256, 272, 273), (255, 254, 270, 271), (253, 252, 268, 269), (251, 250, 266, 267), (249, 248, 264, 265), (231, 230, 246, 247), (229, 228, 244, 245), (227, 226, 242, 243), (225, 224, 240, 241), (223, 222, 238, 239), (221, 220, 236, 237), (219, 218, 234, 235), (217, 216, 232, 233), (214, 215, 279, 278), (189, 188, 252, 253), (163, 162, 226, 227), (179, 163, 227, 243), (162, 178, 242, 226), (191, 190, 254, 255), (165, 164, 228, 229), (177, 161, 225, 241), (160, 176, 240, 224), (193, 192, 256, 257), (167, 166, 230, 231), (175, 159, 223, 239), (158, 174, 238, 222), (195, 194, 258, 259), (168, 169, 233, 232), (173, 157, 221, 237), (215, 199, 263, 279), (156, 172, 236, 220), (198, 214, 278, 262), (197, 196, 260, 261), (170, 171, 235, 234), (171, 155, 219, 235), (213, 197, 261, 277), (154, 170, 234, 218), (196, 212, 276, 260), (199, 198, 262, 263), (172, 173, 237, 236), (169, 153, 217, 233), (211, 195, 259, 275), (152, 168, 232, 216), (194, 210, 274, 258), (200, 201, 265, 264), (174, 175, 239, 238), (209, 193, 257, 273), (192, 208, 272, 256), (202, 203, 267, 266), (176, 177, 241, 240), (207, 191, 255, 271), (190, 206, 270, 254), (204, 205, 269, 268), (178, 179, 243, 242), (153, 152, 216, 217), (205, 189, 253, 269), (188, 204, 268, 252), (206, 207, 271, 270), (180, 181, 245, 244), (155, 154, 218, 219), (203, 187, 251, 267), (286, 287, 282, 280), (287, 288, 284, 282), (288, 289, 283, 284), (289, 286, 280, 283), (281, 286, 290, 291), (285, 281, 289, 288), (287, 285, 292, 295), (281, 285, 287, 286), (293, 295, 301, 299), (294, 291, 297, 300), (285, 288, 293, 292), (289, 281, 291, 294), (288, 287, 295, 293), (286, 289, 294, 290), (297, 296, 300), (298, 299, 301), (292, 293, 299, 298), (295, 292, 298, 301), (290, 294, 300, 296), (291, 290, 296, 297)])
me_cube.use_remesh_preserve_volume = False
me_cube.use_remesh_preserve_attributes = False
me_cube.use_mirror_vertex_groups = False
me_cube.update()
me_cylinder_001 = bpy.data.meshes.new('Cylinder.001')
me_cylinder_001.from_pydata([(0.02155, 0.3434, 0.4905), (0.02155, 0.3434, 3.682), (0.1115, 0.3255, 0.4905), (0.1115, 0.3255, 3.682), (0.2581, 0.2276, 0.4905), (0.2581, 0.2276, 3.682), (0.309, 0.1513, 0.4905), (0.309, 0.1513, 3.682), (0.3434, -0.02155, 0.4905), (0.3434, -0.02155, 3.682), (0.3255, -0.1115, 0.4905), (0.3255, -0.1115, 3.682), (0.2276, -0.2581, 0.4905), (0.2276, -0.2581, 3.682), (0.1513, -0.309, 0.4905), (0.1513, -0.309, 3.682), (-0.02155, -0.3434, 0.4905), (-0.02155, -0.3434, 3.682), (-0.1115, -0.3255, 0.4905), (-0.1115, -0.3255, 3.682), (-0.2581, -0.2276, 0.4905), (-0.2581, -0.2276, 3.682), (-0.309, -0.1513, 0.4905), (-0.309, -0.1513, 3.682), (-0.3434, 0.02155, 0.4905), (-0.3434, 0.02155, 3.682), (-0.3255, 0.1115, 0.4905), (-0.3255, 0.1115, 3.682), (-0.2276, 0.2581, 0.4905), (-0.2276, 0.2581, 3.682), (-0.1513, 0.309, 0.4905), (-0.1513, 0.309, 3.682), (-0.03043, 0.3635, 0.4905), (-0.03043, 0.3635, 3.682), (0.1672, 0.3241, 3.682), (0.1672, 0.3241, 0.4905), (0.2355, 0.2785, 0.4905), (0.2355, 0.2785, 3.682), (0.3474, 0.111, 3.682), (0.3474, 0.111, 0.4905), (0.3635, 0.03043, 0.4905), (0.3635, 0.03043, 3.682), (0.3241, -0.1672, 3.682), (0.3241, -0.1672, 0.4905), (0.2785, -0.2355, 0.4905), (0.2785, -0.2355, 3.682), (0.111, -0.3474, 3.682), (0.111, -0.3474, 0.4905), (0.03043, -0.3635, 0.4905), (0.03043, -0.3635, 3.682), (-0.1672, -0.3241, 3.682), (-0.1672, -0.3241, 0.4905), (-0.2355, -0.2785, 0.4905), (-0.2355, -0.2785, 3.682), (-0.3474, -0.111, 3.682), (-0.3474, -0.111, 0.4905), (-0.3635, -0.03043, 0.4905), (-0.3635, -0.03043, 3.682), (-0.3241, 0.1672, 3.682), (-0.3241, 0.1672, 0.4905), (-0.2785, 0.2355, 0.4905), (-0.2785, 0.2355, 3.682), (-0.111, 0.3474, 3.682), (-0.111, 0.3474, 0.4905), (-1.748e-08, 0.4416, 0.375), (-1.748e-08, 0.4416, 0.4905), (0.3123, 0.3123, 0.375), (0.3123, 0.3123, 0.4905), (0.4416, -6.257e-09, 0.375), (0.4416, -6.257e-09, 0.4905), (0.3123, -0.3123, 0.375), (0.3123, -0.3123, 0.4905), (-5.609e-08, -0.4416, 0.375), (-5.609e-08, -0.4416, 0.4905), (-0.3123, -0.3123, 0.375), (-0.3123, -0.3123, 0.4905), (-0.4416, 1.831e-08, 0.375), (-0.4416, 1.831e-08, 0.4905), (-0.3123, 0.3123, 0.375), (-0.3123, 0.3123, 0.4905), (-0.5, -0.5, 0.0), (-0.5, -0.5, 0.375), (-0.5, 0.5, 0.0), (-0.5, 0.5, 0.375), (0.5, -0.5, 0.0), (0.5, -0.5, 0.375), (0.5, 0.5, 0.0), (0.5, 0.5, 0.375), (-1.748e-08, -0.4416, 3.816), (-1.748e-08, -0.4416, 3.682), (0.3123, -0.3123, 3.816), (0.3123, -0.3123, 3.682), (0.4416, 7.281e-08, 3.816), (0.4416, 4.401e-08, 3.682), (0.3123, 0.3123, 3.816), (0.3123, 0.3123, 3.682), (-5.609e-08, 0.4416, 3.816), (-5.609e-08, 0.4416, 3.682), (-0.3123, 0.3123, 3.816), (-0.3123, 0.3123, 3.682), (-0.4416, 4.824e-08, 3.816), (-0.4416, 1.944e-08, 3.682), (-0.3123, -0.3123, 3.816), (-0.3123, -0.3123, 3.682), (-0.5, 0.5, 4.004), (-0.5, 0.5, 3.816), (-0.5, -0.5, 4.004), (-0.5, -0.5, 3.816), (0.5, 0.5, 4.004), (0.5, 0.5, 3.816), (0.5, -0.5, 4.004), (0.5, -0.5, 3.816), (-0.5, -0.5, 0.125), (-0.5, -0.5, 0.25), (-0.5, 0.5, 0.25), (-0.5, 0.5, 0.125), (0.5, 0.5, 0.25), (0.5, 0.5, 0.125), (0.5, -0.5, 0.25), (0.5, -0.5, 0.125), (-0.4595, -0.4595, 0.125), (-0.4595, -0.4595, 0.25), (-0.4595, 0.4595, 0.25), (-0.4595, 0.4595, 0.125), (0.4595, 0.4595, 0.25), (0.4595, 0.4595, 0.125), (0.4595, -0.4595, 0.25), (0.4595, -0.4595, 0.125)], [], [(0, 1, 3, 2), (4, 5, 7, 6), (21, 20, 52, 53), (8, 9, 11, 10), (2, 3, 34, 35), (12, 13, 15, 14), (16, 17, 19, 18), (20, 21, 23, 22), (1, 0, 32, 33), (24, 25, 27, 26), (29, 28, 60, 61), (10, 11, 42, 43), (28, 29, 31, 30), (35, 34, 37, 36), (39, 38, 41, 40), (43, 42, 45, 44), (47, 46, 49, 48), (51, 50, 53, 52), (55, 54, 57, 56), (59, 58, 61, 60), (63, 62, 33, 32), (13, 12, 44, 45), (30, 31, 62, 63), (5, 4, 36, 37), (22, 23, 54, 55), (14, 15, 46, 47), (6, 7, 38, 39), (25, 24, 56, 57), (17, 16, 48, 49), (9, 8, 40, 41), (26, 27, 58, 59), (18, 19, 50, 51), (64, 65, 67, 66), (66, 67, 69, 68), (68, 69, 71, 70), (70, 71, 73, 72), (72, 73, 75, 74), (74, 75, 77, 76), (67, 65, 79, 77, 75, 73, 71, 69), (78, 79, 65, 64), (76, 77, 79, 78), (112, 115, 82, 80), (115, 117, 86, 82), (117, 119, 84, 86), (119, 112, 80, 84), (88, 89, 91, 90), (90, 91, 93, 92), (92, 93, 95, 94), (94, 95, 97, 96), (96, 97, 99, 98), (98, 99, 101, 100), (91, 89, 103, 101, 99, 97, 95, 93), (102, 103, 89, 88), (100, 101, 103, 102), (105, 107, 106, 104), (107, 111, 110, 106), (111, 109, 108, 110), (109, 105, 104, 108), (109, 111, 107, 105), (106, 110, 108, 104), (85, 81, 113, 118), (112, 119, 127, 120), (87, 85, 118, 116), (119, 117, 125, 127), (83, 87, 116, 114), (117, 115, 123, 125), (81, 83, 114, 113), (115, 112, 120, 123), (126, 121, 120, 127), (124, 126, 127, 125), (122, 124, 125, 123), (121, 122, 123, 120), (113, 114, 122, 121), (114, 116, 124, 122), (116, 118, 126, 124), (118, 113, 121, 126), (81, 85, 87, 83)])
me_cylinder_001.use_remesh_preserve_volume = False
me_cylinder_001.use_remesh_preserve_attributes = False
me_cylinder_001.use_mirror_vertex_groups = False
me_cylinder_001.update()

# ---- objects
ob_railing_broken2 = bpy.data.objects.new('railing_broken2', me_cube_003)
ob_railing_broken1 = bpy.data.objects.new('railing_broken1', me_cube_001)
ob_railing = bpy.data.objects.new('railing', me_cube_002)
ob_column_broken_top1 = bpy.data.objects.new('column_broken_top1', me_cylinder_003)
ob_column_broken2 = bpy.data.objects.new('column_broken2', me_cylinder_002)
ob_column_broken1 = bpy.data.objects.new('column_broken1', me_cylinder_000)
ob_beam = bpy.data.objects.new('beam', me_cube)
ob_column_whole = bpy.data.objects.new('column_whole', me_cylinder_001)

# ---- transforms, parenting, visibility, modifiers, constraints
ob_railing_broken2.location = (0.0, 0.0, 0.0)
ob_railing_broken2.lineart.crease_threshold = 0.0
ob_railing_broken1.location = (0.0, 0.0, 0.0)
ob_railing_broken1.hide_viewport = True
ob_railing_broken1.lineart.crease_threshold = 0.0
ob_railing.location = (0.0, 0.0, 0.0)
ob_railing.hide_viewport = True
ob_railing.lineart.crease_threshold = 0.0
_m = ob_railing.modifiers.new('Array', 'ARRAY')
_m.count = 8
_m.use_constant_offset = True
_m.use_relative_offset = False
_m.use_merge_vertices = True
ob_column_broken_top1.location = (0.0, 0.0, 0.0)
ob_column_broken_top1.hide_viewport = True
ob_column_broken_top1.lineart.crease_threshold = 0.0
ob_column_broken2.location = (0.0, 0.0, 0.0)
ob_column_broken2.hide_viewport = True
ob_column_broken2.lineart.crease_threshold = 0.0
ob_column_broken1.location = (0.0, 0.0, 0.0)
ob_column_broken1.hide_viewport = True
ob_column_broken1.lineart.crease_threshold = 0.0
ob_beam.location = (0.0, 0.0, 0.0)
ob_beam.hide_viewport = True
ob_beam.lineart.crease_threshold = 0.0
ob_column_whole.location = (0.0, 0.0, 0.0)
ob_column_whole.hide_viewport = True
ob_column_whole.lineart.crease_threshold = 0.0

# ---- collection membership
col_collection_1.objects.link(ob_railing_broken2)
col_collection_1.objects.link(ob_railing_broken1)
col_collection_1.objects.link(ob_railing)
col_collection_1.objects.link(ob_column_broken_top1)
col_collection_1.objects.link(ob_column_broken2)
col_collection_1.objects.link(ob_column_broken1)
col_collection_1.objects.link(ob_beam)
col_collection_1.objects.link(ob_column_whole)

# ---- scene / render settings (as saved in the file)
scene.frame_start = 1; scene.frame_end = 250; scene.frame_set(33)
scene.render.engine = 'BLENDER_EEVEE_NEXT'
scene.render.resolution_percentage = 50
scene.render.dither_intensity = 0.0
scene.cycles.use_denoising = False
scene.cycles.samples = 10
scene.cycles.sampling_pattern = 'TABULATED_SOBOL'
scene.cycles.light_sampling_threshold = 0.0
scene.cycles.use_adaptive_sampling = False
scene.cycles.use_light_tree = False
scene.cycles.blur_glossy = 0.0
scene.cycles.pixel_filter_type = 'GAUSSIAN'
scene.cycles.sample_clamp_indirect = 0.0
scene.view_settings.view_transform = 'Standard'
bpy.context.view_layer.update()

# ---- added for rendering (the .blend has no active camera and no usable light): camera, sun
cam_auto = bpy.data.cameras.new('AutoCamera')
cam_auto.lens = 50.0
cam_auto.sensor_width = 36.0
cam_auto.clip_end = 1000.0
ob_auto_camera = bpy.data.objects.new('AutoCamera', cam_auto)
scene.collection.objects.link(ob_auto_camera)
ob_auto_camera.location = (8.5219, -10.4244, 8.81937)
ob_auto_camera.rotation_euler = (1.09748, -7.21219e-08, 0.694738)
scene.camera = ob_auto_camera
light_auto_sun = bpy.data.lights.new('AutoSun', 'SUN')
light_auto_sun.energy = 3.0
light_auto_sun.angle = 0.0523599
ob_auto_sun = bpy.data.objects.new('AutoSun', light_auto_sun)
scene.collection.objects.link(ob_auto_sun)
ob_auto_sun.rotation_euler = (0.872665, 0.174533, 0.523599)
bpy.context.view_layer.update()
